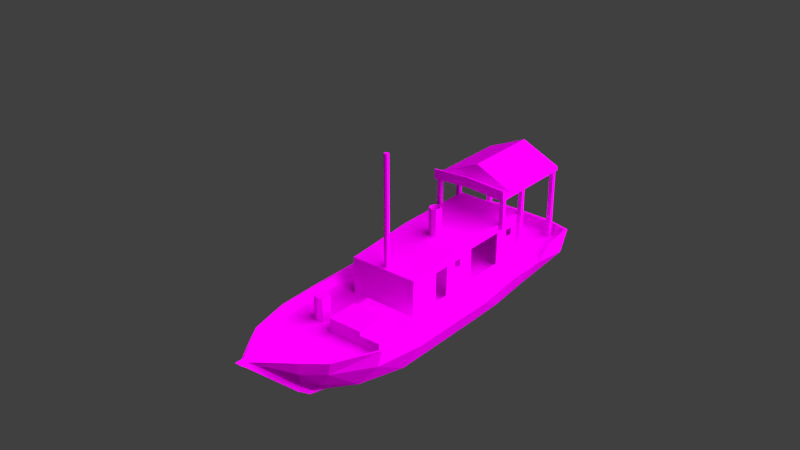 # Source: Lancha_Catrimani.blend  (saved by Blender 2.79.0; exported with 4.5.12 LTS)
import bpy
from mathutils import Matrix  # noqa: F401  (used for matrix-valued properties, if any)

bpy.ops.wm.read_factory_settings(use_empty=True)
scene = bpy.context.scene
scene.name = 'Scene'

# ---- collections
col_collection_1 = bpy.data.collections.new('Collection 1'); scene.collection.children.link(col_collection_1)
col_collection_2 = bpy.data.collections.new('Collection 2'); scene.collection.children.link(col_collection_2)
col_collection_2.hide_render = True
col_collection_2.hide_viewport = True

# ---- images (referenced by path relative to the original .blend; pixels are not part of the script)
import os
ASSET_DIR = os.environ.get("B2B_ASSET_DIR", "")  # directory of the original .blend (textures are referenced by path, not embedded)
HERE = os.path.dirname(os.path.abspath(__file__))  # packed textures are extracted next to this script under _unpacked/

def load_image(name, relpath, width, height, colorspace="sRGB"):
    """Load a texture the original file referenced (path relative to the .blend, or extracted next to this script)."""
    p = next((c for c in (os.path.join(HERE, relpath), os.path.join(ASSET_DIR, relpath)) if relpath and os.path.exists(c)), "")
    if p:
        img = bpy.data.images.load(p, check_existing=True)
        img.name = name
    else:  # same state as the original file: an image datablock whose file is absent (Cycles renders it pink)
        img = bpy.data.images.new(name, width, height)
        img.source = "FILE"
        img.filepath = "//" + (relpath or name)
    img.colorspace_settings.name = colorspace
    return img
img_lancha_catrimani_defaultmaterial_albedotransparency_png = load_image('Lancha Catrimani_DefaultMaterial_AlbedoTransparency.png', 'Texturas/LanchaCatrimani.png', 1024, 1024, 'sRGB')

# ---- materials (node trees are filled in below, after node groups)
mat_material = bpy.data.materials.new('Material')
mat_material.alpha_threshold = 0.0
mat_material.roughness = 0.5

# ---- material node trees
mat_material.use_nodes = True; mat_material.node_tree.nodes.clear()
_N = mat_material.node_tree.nodes; _L = mat_material.node_tree.links
n0 = _N.new('ShaderNodeOutputMaterial'); n0.name = 'Material Output'; n0.location = (300, 300)
n1 = _N.new('ShaderNodeBsdfDiffuse'); n1.name = 'Diffuse BSDF'; n1.location = (10, 300)
n2 = _N.new('ShaderNodeTexImage'); n2.name = 'Image Texture'; n2.location = (-190, 355)
n2.width = 140
n2.image = img_lancha_catrimani_defaultmaterial_albedotransparency_png
n3 = _N.new('ShaderNodeMapping'); n3.name = 'Mapping'; n3.location = (-490, 384)
n4 = _N.new('ShaderNodeTexCoord'); n4.name = 'Texture Coordinate'; n4.location = (-690, 367)
_L.new(n1.outputs[0], n0.inputs[0])
_L.new(n2.outputs[0], n1.inputs[0])
_L.new(n3.outputs[0], n2.inputs[0])
_L.new(n4.outputs[2], n3.inputs[0])
n0.is_active_output = True

# ---- world
world_world = bpy.data.worlds.new('World'); scene.world = world_world
world_world.color = (0.05088, 0.05088, 0.05088)
world_world.use_sun_shadow = False
world_world.sun_shadow_jitter_overblur = 0.0
world_world.cycles.sampling_method = 'MANUAL'

# ---- lights
light_sun = bpy.data.lights.new('Sun', 'SUN')
light_sun.transmission_factor = 0.0
light_sun.angle = 1.571
light_sun.energy = 5.0
light_sun.shadow_buffer_clip_start = 0.5
light_sun.shadow_soft_size = 1.0
light_sun.shadow_cascade_max_distance = 1000.0

# ---- meshes
me_plane_002 = bpy.data.meshes.new('Plane.002')
me_plane_002.from_pydata([(0.6587, 2.357, 1.871), (0.7423, 3.455, 1.766), (0.6587, 2.357, 0.4055), (0.7626, 3.475, 1.842), (0.6587, 3.374, 0.4055), (0.7423, 2.005, 1.766), (0.6587, 3.374, 1.871), (0.7626, 1.985, 1.842), (0.7419, 1.964, 1.766), (0.7626, 3.475, 1.766), (0.6587, 3.453, 0.4055), (0.6587, 3.453, 1.871), (0.7423, 2.005, 1.83), (0.7423, 3.455, 1.83), (0.7374, 3.374, 0.4055), (0.7374, 3.374, 1.839), (0.7374, 3.453, 0.4055), (0.7626, 1.721, 1.766), (0.7374, 3.453, 1.839), (0.7374, 1.856, 1.838), (0.7626, 1.756, 1.842), (0.7374, 1.856, 1.164), (0.7626, 1.721, 1.956), (0.7374, 1.777, 1.838), (0.7626, 1.756, 1.956), (0.7419, 1.777, 1.766), (0.7374, 1.777, 1.164), (0.7626, 1.964, 1.766), (0.6587, 1.856, 1.838), (0.6587, 1.856, 1.164), (0.7419, 1.964, 1.829), (0.6587, 1.777, 1.838), (0.7419, 1.777, 1.829), (0.6587, 1.777, 1.164), (0.6587, 2.436, 0.4055), (0.6587, 2.436, 1.871), (0.7374, 2.357, 0.4055), (0.7374, 2.357, 1.839), (0.7374, 2.436, 0.4055), (0.7374, 2.436, 1.839), (0.6585, 0.7841, 1.264), (0.6585, 2.43, 1.264), (0.6585, -0.6185, 1.153), (0.6585, 0.9686, 1.107), (0.6585, 2.026, 1.052), (0.6585, -0.02665, 1.053), (0.6585, 0.6546, 0.8993), (0.6585, 2.179, 0.9011), (0.6585, 0.2858, 1.053), (0.6585, 2.179, 1.052), (0.6585, 0.9686, 0.4693), (0.6585, 2.026, 0.9011), (0.6585, 0.6546, 1.054), (0.6585, 0.2858, 0.468), (0.6585, -0.02665, 0.468), (0.6585, 0.7841, 0.4055), (0.6585, 2.701, 0.4055), (0.6585, -0.6185, 0.4452), (0.6585, 1.754, 0.4693), (0.6585, 1.754, 1.107), (0.6585, 0.5009, 1.054), (0.6585, 0.5009, 0.8993), (0.0804, 0.8592, 1.244), (0.0662, 0.845, 1.779), (0.1137, 0.7788, 1.244), (0.09362, 0.7788, 1.779), (0.0804, 0.6984, 1.244), (0.0662, 0.7126, 1.779), (0.03342, -0.5482, 3.225), (0.03398, -0.5495, 1.148), (0.04696, -0.5155, 3.225), (0.04805, -0.5155, 1.148), (0.0804, 0.8592, 1.779), (0.1137, 0.7788, 1.779), (0.0804, 0.6984, 1.779), (0.03342, -0.4828, 3.225), (0.03398, -0.4815, 1.148), (0.0662, 0.845, 1.28), (0.09362, 0.7788, 1.28), (0.0662, 0.7126, 1.28), (0.6585, 2.43, 0.7881), (1.052, -1.017, 0.4732), (1.109, 2.43, 0.4055), (1.052, 0.7841, 0.4055), (0.5962, 3.581, 0.608), (1.109, 2.701, 0.608), (1.012, 3.476, 0.608), (1.109, -1.017, 0.7868), (0.9782, -1.936, 0.5574), (0.6585, -1.343, 0.7753), (1.045, -1.936, 0.7544), (0.6585, -1.936, 0.7544), (0.6782, -2.8, 0.7044), (0.0, -2.8, 0.7044), (0.4036, -3.192, 0.7847), (0.06541, -3.632, 0.8832), (0.6585, -1.343, 0.8427), (0.6585, -1.936, 0.8217), (0.06541, -3.816, 0.8832), (0.06541, -3.728, 0.9633), (0.06541, -3.912, 0.9633), (0.06541, -2.791, -0.1072), (0.06541, -2.506, -0.3166), (0.06541, -1.998, -0.4322), (0.06541, -3.681, 0.8832), (0.06541, -3.778, 0.9633), (0.4357, -3.098, 0.5404), (0.6656, -2.7, 0.4208), (1.021, -1.94, 0.3324), (0.06541, -2.738, -0.03859), (0.06541, -2.462, -0.2661), (1.148, 2.43, 0.4055), (1.12, 0.7841, 0.2701), (1.147, 2.701, 0.608), (1.05, 3.514, 0.608), (1.12, -1.017, 0.2861), (0.5834, 3.63, 0.608), (0.06541, -3.27, 0.3559), (0.244, -2.899, 0.2078), (0.4009, -2.567, 0.04984), (0.6514, -2.001, -0.1333), (0.7816, -1.036, -0.2709), (0.7972, 0.7591, -0.2668), (0.7255, 2.522, -0.2454), (0.9899, 3.409, 0.1465), (0.4721, 3.501, 0.1455), (0.06541, -3.144, 0.3545), (0.6289, 0.9686, 1.107), (0.6289, 2.026, 1.052), (0.6289, 0.6546, 0.8993), (0.6289, 2.179, 0.9011), (0.6289, -0.5469, 0.4452), (0.6289, 0.2858, 1.053), (0.6289, 2.179, 1.052), (0.6289, 0.9686, 0.4693), (0.6289, 2.026, 0.9011), (0.6289, -0.5469, 1.06), (0.6289, 0.6546, 1.054), (0.6289, 0.2858, 0.468), (0.6289, -0.02665, 0.468), (0.6289, 0.7841, 1.171), (0.6289, 2.377, 1.107), (0.6289, 1.754, 0.4693), (0.6289, 1.754, 1.107), (0.6289, 0.5009, 1.054), (0.6289, 0.5009, 0.8993), (0.6289, -0.02665, 1.053), (0.6585, 2.701, 0.7881), (0.6289, 0.7841, 0.4055), (0.6289, 2.43, 0.4055), (0.6585, 1.607, 0.4055), (1.109, 1.607, 0.4055), (1.148, 1.607, 0.4055), (0.8024, 1.599, -0.2554), (0.4847, -3.174, 0.8269), (0.7718, -2.782, 0.7396), (1.116, 0.8023, 0.6295), (1.045, -1.936, 0.6559), (1.109, -1.017, 0.63), (0.5146, -3.197, 0.8269), (0.8084, -2.792, 0.7395), (1.09, -1.935, 0.6563), (1.155, 0.8023, 0.6295), (1.155, -1.018, 0.6301), (1.116, 1.625, 0.6295), (1.155, 1.625, 0.6295), (0.5962, 3.522, 0.4055), (0.9841, 3.417, 0.4055), (-0.6587, 2.357, 1.871), (-0.7423, 3.455, 1.766), (-0.6587, 2.357, 0.4055), (-0.7626, 3.475, 1.842), (-0.6587, 3.374, 0.4055), (-0.7423, 2.005, 1.766), (-0.6587, 3.374, 1.871), (-0.7626, 1.985, 1.842), (0.0, 3.455, 1.812), (0.0, 3.475, 2.182), (0.0, 1.985, 1.888), (0.0, 2.005, 1.812), (0.0, 1.985, 2.182), (-0.7419, 1.964, 1.766), (-0.7626, 3.475, 1.766), (0.0, 3.475, 1.812), (-0.6587, 3.453, 0.4055), (-0.6587, 3.453, 1.871), (0.0, 1.964, 1.812), (0.0, 3.455, 2.158), (0.0, 2.005, 2.158), (-0.7423, 2.005, 1.83), (-0.7423, 3.455, 1.83), (-0.7374, 3.374, 0.4055), (-0.7374, 3.374, 1.839), (-0.7374, 3.453, 0.4055), (-0.7626, 1.721, 1.766), (-0.7374, 3.453, 1.839), (-0.7626, 1.756, 1.842), (-0.7626, 1.721, 1.956), (-0.7626, 1.756, 1.956), (0.0, 1.721, 1.812), (0.0, 1.756, 1.888), (0.0, 1.721, 2.003), (0.0, 1.756, 2.003), (-0.7419, 1.777, 1.766), (-0.7626, 1.964, 1.766), (-0.6587, 1.856, 1.836), (0.0, 1.777, 1.812), (0.0, 1.964, 1.876), (0.0, 1.777, 1.876), (-0.7419, 1.964, 1.829), (-0.7419, 1.777, 1.829), (-0.6587, 2.436, 0.4055), (-0.6587, 2.436, 1.871), (-0.7374, 2.357, 0.4055), (-0.7374, 2.357, 1.839), (-0.7374, 2.436, 0.4055), (-0.7374, 2.436, 1.839), (0.0, 0.7841, 1.264), (-0.6585, 0.7841, 1.264), (0.0, 2.43, 1.264), (-0.6585, 2.43, 1.264), (0.0, -0.6185, 1.153), (-0.6585, -0.6185, 1.153), (0.0, -0.6185, 0.4452), (-0.6585, 0.7841, 0.4055), (-0.6585, 2.701, 0.4055), (-0.6585, -0.6185, 0.4452), (0.0, 0.8925, 1.244), (0.0, 0.8724, 1.779), (-0.0804, 0.8592, 1.244), (-0.0662, 0.845, 1.779), (-0.1137, 0.7788, 1.244), (-0.09362, 0.7788, 1.779), (-0.0804, 0.6984, 1.244), (-0.0662, 0.7126, 1.779), (0.0, 0.6651, 1.244), (0.0, 0.6852, 1.779), (0.0, -0.5617, 3.225), (0.0, -0.5635, 1.148), (-0.03342, -0.5482, 3.225), (-0.03398, -0.5495, 1.148), (-0.04696, -0.5155, 3.225), (-0.04805, -0.5155, 1.148), (-0.0804, 0.8592, 1.779), (0.0, 0.8925, 1.779), (-0.1137, 0.7788, 1.779), (-0.0804, 0.6984, 1.779), (0.0, 0.6651, 1.779), (-0.03342, -0.4828, 3.225), (-0.03398, -0.4815, 1.148), (0.0, -0.4693, 3.225), (-0.0662, 0.845, 1.28), (0.0, 0.8724, 1.28), (-0.09362, 0.7788, 1.28), (-0.0662, 0.7126, 1.28), (0.0, 0.6852, 1.28), (0.0, -0.4674, 1.148), (-0.6585, 2.43, 0.7881), (0.0, 0.7788, 1.28), (-1.052, -1.017, 0.4732), (-1.109, 2.43, 0.4055), (-1.052, 0.7841, 0.4055), (0.0, 3.592, 0.608), (-0.5962, 3.581, 0.608), (0.0, 2.701, 0.4055), (-1.109, 2.701, 0.608), (-1.012, 3.476, 0.608), (0.0, -1.017, 0.7868), (0.0, -1.017, 0.4732), (-0.9782, -1.936, 0.5574), (0.0, -1.343, 0.7753), (0.0, -1.936, 0.8217), (0.0, -1.936, 0.5574), (-0.6782, -2.8, 0.7044), (-0.4036, -3.192, 0.7847), (-0.06541, -3.632, 0.8832), (0.0, -1.343, 0.8427), (-0.06541, -3.816, 0.8832), (-0.06541, -3.728, 0.9633), (-0.06541, -3.912, 0.9633), (-0.06541, -2.791, -0.1072), (-0.06541, -2.506, -0.3166), (-0.06541, -1.998, -0.4322), (0.0, -0.978, -0.4669), (0.0, 0.7472, -0.4479), (0.0, 2.673, -0.3799), (0.0, 2.96, -0.2407), (-0.06541, -3.681, 0.8832), (-0.06541, -3.778, 0.9633), (-0.4357, -3.098, 0.5404), (-0.6656, -2.7, 0.4208), (-1.021, -1.94, 0.3324), (-0.06541, -2.738, -0.03859), (-0.06541, -2.462, -0.2661), (-1.148, 2.43, 0.4055), (-1.12, 0.7841, 0.2701), (-1.147, 2.701, 0.608), (-1.05, 3.514, 0.608), (-1.12, -1.017, 0.2861), (0.0, 3.642, 0.608), (-0.5834, 3.63, 0.608), (-0.06541, -3.27, 0.3559), (-0.244, -2.899, 0.2078), (-0.4009, -2.567, 0.04984), (-0.6514, -2.001, -0.1333), (-0.7816, -1.036, -0.2709), (-0.7972, 0.7591, -0.2668), (-0.7255, 2.522, -0.2454), (-0.9899, 3.409, 0.1465), (0.0, 3.517, 0.1455), (-0.4721, 3.501, 0.1455), (-0.06541, -3.144, 0.3545), (-0.6289, 0.7841, 1.171), (-0.6289, 2.377, 1.107), (-0.6289, -0.5469, 0.4452), (-0.6289, -0.5469, 1.06), (0.0, 2.43, 0.7881), (-0.6585, 2.701, 0.7881), (-0.6289, 0.7841, 0.4055), (-0.6289, 2.43, 0.4055), (-1.109, 1.607, 0.4055), (0.0, 1.57, -0.4401), (-1.148, 1.607, 0.4055), (-0.8024, 1.599, -0.2554), (-0.4847, -3.174, 0.8269), (-0.7718, -2.782, 0.7396), (-1.116, 0.8023, 0.6295), (-1.045, -1.936, 0.6559), (-1.109, -1.017, 0.63), (-0.5146, -3.197, 0.8269), (-0.8084, -2.792, 0.7395), (-1.09, -1.935, 0.6563), (-1.155, 0.8023, 0.6295), (-1.155, -1.018, 0.6301), (-1.116, 1.625, 0.6295), (-1.155, 1.625, 0.6295), (-0.5962, 3.522, 0.4055), (0.0, 3.533, 0.4055), (-0.9841, 3.417, 0.4055), (0.0, 2.701, 0.7881), (-0.4142, -1.536, 0.5147), (-0.4142, -1.536, 0.9775), (-0.3187, -1.576, 0.5147), (-0.3187, -1.576, 0.9775), (-0.2791, -1.671, 0.5147), (-0.2791, -1.671, 0.9775), (-0.3187, -1.767, 0.5147), (-0.3187, -1.767, 0.9775), (-0.4142, -1.806, 0.5147), (-0.4142, -1.806, 0.9775), (-0.5097, -1.767, 0.5147), (-0.5097, -1.767, 0.9775), (-0.5493, -1.671, 0.5147), (-0.5493, -1.671, 0.9775), (-0.5097, -1.576, 0.5147), (-0.5097, -1.576, 0.9775), (0.0, -1.998, -0.4322), (-0.7374, 1.856, 1.836), (-0.7374, 1.856, 1.164), (-0.7374, 1.777, 1.836), (-0.7374, 1.777, 1.164), (-0.6587, 1.856, 1.164), (-0.6587, 1.777, 1.836), (-0.6587, 1.777, 1.164)], [], [(1, 5, 12, 13), (27, 9, 3, 7), (221, 42, 40, 217), (2, 0, 35, 34), (8, 25, 32, 30), (7, 20, 17, 27), (178, 200, 20, 7), (25, 206, 208, 32), (9, 183, 177, 3), (3, 177, 180, 7), (217, 40, 41, 219), (38, 39, 37, 36), (5, 1, 9, 27), (179, 186, 181, 173), (1, 176, 183, 9), (34, 35, 39, 38), (188, 187, 13, 12), (14, 15, 6, 4), (5, 179, 188, 12), (176, 1, 13, 187), (29, 21, 26, 33), (201, 22, 24, 202), (17, 20, 24, 22), (21, 19, 23, 26), (199, 17, 22, 201), (26, 23, 31, 33), (20, 200, 202, 24), (29, 28, 19, 21), (16, 18, 15, 14), (4, 6, 11, 10), (25, 8, 27, 17), (10, 11, 18, 16), (206, 25, 17, 199), (30, 32, 208, 207), (178, 7, 180), (186, 8, 30, 207), (33, 31, 28, 29), (36, 37, 0, 2), (84, 262, 337, 166), (43, 59, 41, 40), (150, 151, 82, 56), (50, 43, 40, 55), (45, 48, 40, 42), (53, 54, 57, 55), (52, 46, 55, 40), (51, 58, 80, 47), (51, 44, 59, 58), (44, 49, 41, 59), (58, 150, 56, 80), (61, 60, 48, 53), (60, 52, 40, 48), (46, 61, 53, 55), (57, 42, 221, 223), (227, 244, 72, 62), (62, 72, 73, 64), (64, 73, 74, 66), (66, 74, 247, 235), (259, 268, 223, 226), (250, 248, 241, 239), (219, 41, 80, 316), (89, 270, 276, 96), (228, 63, 72, 244), (63, 65, 73, 72), (65, 67, 74, 73), (67, 236, 247, 74), (87, 89, 91, 90), (49, 133, 130, 47), (75, 250, 239, 237), (76, 75, 70, 71), (272, 93, 92, 88), (69, 68, 237, 238), (236, 67, 79, 255), (65, 63, 77, 78), (71, 70, 68, 69), (87, 267, 270, 89), (67, 65, 78, 79), (63, 228, 252, 77), (79, 78, 258), (77, 252, 258), (81, 268, 267, 87), (256, 250, 75, 76), (255, 79, 258), (78, 77, 258), (109, 126, 117, 101), (55, 57, 81, 83), (339, 147, 56, 264), (80, 56, 147), (58, 50, 55, 150), (86, 84, 166, 167), (102, 356, 103), (158, 81, 87), (57, 223, 268, 81), (277, 301, 117, 98), (92, 93, 95, 94), (91, 89, 96, 97), (271, 91, 97), (96, 276, 271, 97), (100, 279, 277, 98), (275, 278, 99, 95), (108, 115, 163, 161), (93, 275, 95), (290, 330, 331, 291), (278, 288, 105, 99), (122, 112, 115, 121), (284, 321, 153, 122), (111, 152, 153, 123), (305, 304, 291, 298), (98, 104, 105, 100), (112, 152, 165, 162), (93, 272, 269, 273), (103, 110, 102), (280, 301, 311, 292), (102, 110, 109, 101), (120, 119, 110, 103), (118, 126, 109), (119, 118, 109, 110), (107, 119, 120, 108), (283, 121, 103), (86, 85, 113, 114), (85, 82, 111, 113), (106, 107, 160, 159), (151, 83, 156, 164), (104, 106, 159, 105), (157, 155, 160, 161), (163, 158, 157, 161), (156, 158, 163, 162), (114, 113, 111), (153, 152, 112, 122), (84, 86, 114, 116), (262, 84, 116, 299), (114, 124, 125, 116), (124, 285, 286, 125), (309, 310, 300, 299), (280, 281, 102, 101), (117, 126, 104, 98), (124, 114, 111, 123), (285, 124, 123), (121, 115, 108, 120), (285, 123, 153, 321), (106, 104, 126, 118), (107, 108, 161, 160), (315, 136, 131, 314), (127, 140, 141, 143), (134, 148, 140, 127), (146, 136, 140, 132), (138, 148, 131, 139), (139, 131, 136, 146), (137, 140, 148, 129), (286, 310, 309), (135, 142, 143, 128), (128, 143, 141, 133), (130, 149, 142, 135), (145, 138, 132, 144), (144, 132, 140, 137), (129, 148, 138, 145), (313, 312, 318, 319), (149, 319, 318, 148), (59, 143, 142, 58), (59, 43, 127, 143), (50, 134, 127, 43), (58, 142, 134, 50), (48, 45, 146, 132), (53, 48, 132, 138), (53, 138, 139, 54), (45, 54, 139, 146), (61, 145, 144, 60), (52, 60, 144, 137), (46, 52, 137, 129), (61, 46, 129, 145), (148, 318, 314, 131), (82, 151, 152, 111), (119, 107, 106, 118), (55, 83, 151, 150), (154, 99, 105, 159), (155, 154, 159, 160), (88, 92, 155, 157), (269, 259, 328, 327), (112, 162, 163, 115), (164, 156, 162, 165), (83, 81, 158, 156), (92, 94, 154, 155), (152, 151, 164, 165), (306, 284, 283, 305), (94, 95, 99, 154), (291, 331, 333, 298), (303, 302, 289, 290), (91, 271, 272, 88), (90, 91, 88, 157), (51, 47, 130, 135), (44, 51, 135, 128), (49, 44, 128, 133), (337, 264, 56, 166), (167, 166, 56, 82), (85, 86, 167, 82), (136, 315, 312, 140), (133, 141, 149, 130), (339, 316, 80, 147), (49, 47, 80, 41), (169, 190, 189, 173), (204, 175, 171, 182), (221, 217, 218, 222), (170, 211, 212, 168), (181, 209, 210, 203), (175, 204, 194, 196), (178, 175, 196, 200), (203, 210, 208, 206), (182, 171, 177, 183), (171, 175, 180, 177), (217, 219, 220, 218), (215, 213, 214, 216), (173, 204, 182, 169), (179, 5, 8, 186), (169, 182, 183, 176), (211, 215, 216, 212), (188, 189, 190, 187), (191, 172, 174, 192), (173, 189, 188, 179), (176, 187, 190, 169), (201, 202, 198, 197), (194, 197, 198, 196), (199, 201, 197, 194), (196, 198, 202, 200), (193, 191, 192, 195), (172, 184, 185, 174), (203, 194, 204, 181), (184, 193, 195, 185), (206, 199, 194, 203), (209, 207, 208, 210), (178, 180, 175), (186, 207, 209, 181), (213, 170, 168, 214), (263, 336, 337, 262), (224, 225, 260, 320), (222, 226, 223, 221), (227, 229, 243, 244), (229, 231, 245, 243), (231, 233, 246, 245), (233, 235, 247, 246), (219, 316, 257, 220), (228, 244, 243, 230), (230, 243, 245, 232), (232, 245, 246, 234), (234, 246, 247, 236), (249, 242, 241, 248), (282, 304, 305), (240, 238, 237, 239), (236, 255, 254, 234), (232, 253, 251, 230), (242, 240, 239, 241), (234, 254, 253, 232), (230, 251, 252, 228), (254, 258, 253), (251, 258, 252), (256, 249, 248, 250), (255, 258, 254), (253, 258, 251), (224, 261, 259, 226), (339, 264, 225, 317), (257, 317, 225), (266, 338, 336, 263), (273, 274, 275, 93), (306, 305, 298, 295), (323, 321, 284, 306), (323, 322, 294, 307), (277, 279, 288, 287), (295, 332, 335, 322), (282, 281, 293), (301, 280, 101, 117), (281, 280, 292, 293), (304, 282, 293, 303), (302, 292, 311), (303, 293, 292, 302), (304, 303, 290, 291), (268, 259, 269, 272), (266, 297, 296, 265), (265, 296, 294, 260), (289, 329, 330, 290), (320, 334, 326, 261), (287, 288, 329, 289), (327, 331, 330, 325), (87, 90, 157, 158), (332, 333, 328, 326), (297, 294, 296), (323, 306, 295, 322), (263, 300, 297, 266), (262, 299, 300, 263), (300, 310, 308, 297), (308, 310, 286, 285), (288, 279, 100, 105), (301, 277, 287, 311), (308, 307, 294, 297), (285, 307, 308), (323, 307, 285, 321), (289, 302, 311, 287), (356, 283, 103), (312, 315, 314, 318), (313, 319, 149, 141), (260, 294, 322, 320), (224, 320, 261), (324, 329, 288, 278), (325, 330, 329, 324), (269, 327, 325, 273), (332, 295, 298, 333), (334, 335, 332, 326), (261, 326, 328, 259), (273, 325, 324, 274), (322, 335, 334, 320), (274, 324, 278, 275), (337, 336, 225, 264), (338, 260, 225, 336), (265, 260, 338, 266), (339, 317, 257, 316), (270, 271, 276), (327, 328, 333, 331), (270, 268, 272, 271), (267, 268, 270), (45, 42, 57, 54), (225, 224, 257), (257, 224, 218, 220), (222, 218, 224, 226), (340, 341, 343, 342), (342, 343, 345, 344), (344, 345, 347, 346), (346, 347, 349, 348), (348, 349, 351, 350), (343, 341, 355, 345), (350, 351, 353, 352), (347, 353, 351, 349), (345, 355, 353, 347), (352, 353, 355, 354), (354, 355, 341, 340), (140, 312, 313, 141), (309, 299, 116, 125), (282, 283, 356), (281, 282, 356), (102, 281, 356), (181, 204, 173), (27, 8, 5), (142, 149, 148, 134), (70, 75, 237, 68), (284, 122, 121, 283), (361, 363, 360, 358), (358, 360, 359, 357), (360, 363, 362, 359), (361, 358, 357, 205), (363, 361, 205, 362), (283, 282, 305), (121, 120, 103), (125, 286, 309)])
_uv = me_plane_002.uv_layers.new(name='UVMap')
_uv.uv.foreach_set('vector', [0.7995, 0.8471, 0.8746, 0.8471, 0.8746, 0.8504, 0.7995, 0.8504, 0.1142, 0.1854, 0.271, 0.1854, 0.271, 0.1933, 0.1164, 0.1933, 0.4355, 0.845, 0.4355, 0.7934, 0.5458, 0.7934, 0.5458, 0.845, 0.9772, 0.8847, 0.9772, 0.9872, 0.9716, 0.9872, 0.9716, 0.8847, 0.879, 0.9454, 0.879, 0.9547, 0.8759, 0.9547, 0.8759, 0.9455, 0.8768, 0.9873, 0.8768, 0.9765, 0.8804, 0.9748, 0.8805, 0.9863, 0.8402, 0.9875, 0.8402, 0.9765, 0.8768, 0.9765, 0.8768, 0.9873, 0.8761, 0.9577, 0.8402, 0.9576, 0.8402, 0.9546, 0.8759, 0.9547, 0.2785, 0.1914, 0.2923, 0.2673, 0.2584, 0.2696, 0.271, 0.1933, 0.271, 0.1933, 0.2584, 0.2696, 0.1361, 0.278, 0.1164, 0.1933, 0.5458, 0.845, 0.5458, 0.7934, 0.6748, 0.7934, 0.6748, 0.845, 0.9772, 0.8847, 0.9772, 0.9872, 0.9716, 0.9872, 0.9716, 0.8847, 0.8746, 0.8471, 0.7995, 0.8471, 0.7982, 0.8458, 0.8773, 0.8458, 0.8803, 0.892, 0.8827, 0.8922, 0.8747, 0.9338, 0.8725, 0.9334, 0.7964, 0.8498, 0.7911, 0.8859, 0.7901, 0.8858, 0.7956, 0.8486, 0.9772, 0.8847, 0.9772, 0.9872, 0.9716, 0.9872, 0.9716, 0.8847, 0.8635, 0.8909, 0.8063, 0.8869, 0.7995, 0.8504, 0.8746, 0.8504, 0.9772, 0.8847, 0.9772, 0.9872, 0.9716, 0.9872, 0.9716, 0.8847, 0.8782, 0.85, 0.8803, 0.892, 0.8635, 0.8909, 0.8746, 0.8504, 0.7911, 0.8859, 0.7964, 0.8498, 0.7995, 0.8504, 0.8063, 0.8869, 0.9473, 0.9243, 0.9473, 0.931, 0.954, 0.931, 0.954, 0.9243, 0.8402, 0.9694, 0.8765, 0.9694, 0.8765, 0.9711, 0.8402, 0.9711, 0.877, 0.9604, 0.8785, 0.9641, 0.8781, 0.9695, 0.8765, 0.9694, 0.9406, 0.931, 0.9406, 0.9873, 0.9473, 0.9873, 0.9473, 0.931, 0.8402, 0.9603, 0.877, 0.9604, 0.8765, 0.9694, 0.8402, 0.9694, 0.9473, 0.931, 0.9473, 0.9873, 0.954, 0.9873, 0.954, 0.931, 0.8768, 0.9765, 0.8402, 0.9765, 0.8402, 0.9711, 0.8765, 0.9711, 0.9606, 0.931, 0.9606, 0.9873, 0.9673, 0.9873, 0.9673, 0.931, 0.9772, 0.8847, 0.9772, 0.9872, 0.9716, 0.9872, 0.9716, 0.8847, 0.9772, 0.8847, 0.9772, 0.9872, 0.9716, 0.9872, 0.9716, 0.8847, 0.8814, 0.9775, 0.8814, 0.9863, 0.8805, 0.9863, 0.8804, 0.9748, 0.9772, 0.8847, 0.9772, 0.9872, 0.9716, 0.9872, 0.9716, 0.8847, 0.8402, 0.9576, 0.8761, 0.9577, 0.877, 0.9604, 0.8402, 0.9603, 0.8759, 0.9455, 0.8759, 0.9547, 0.8402, 0.9546, 0.8402, 0.9457, 0.1061, 0.2801, 0.1164, 0.1933, 0.1361, 0.278, 0.8402, 0.9426, 0.876, 0.9424, 0.8759, 0.9455, 0.8402, 0.9457, 0.954, 0.931, 0.954, 0.9873, 0.9606, 0.9873, 0.9606, 0.931, 0.9772, 0.8847, 0.9772, 0.9872, 0.9716, 0.9872, 0.9716, 0.8847, 0.8552, 0.1955, 0.8569, 0.1701, 0.8771, 0.1704, 0.8754, 0.1958, 0.7119, 0.7709, 0.7734, 0.7691, 0.8196, 0.7783, 0.6977, 0.7835, 0.725, 0.4621, 0.7251, 0.4012, 0.8362, 0.4012, 0.8728, 0.4621, 0.7119, 0.7221, 0.7119, 0.7709, 0.6977, 0.7835, 0.6977, 0.7162, 0.6342, 0.767, 0.6587, 0.767, 0.6977, 0.7835, 0.5878, 0.7748, 0.6587, 0.7211, 0.6342, 0.7211, 0.5878, 0.7193, 0.6977, 0.7162, 0.6876, 0.767, 0.6876, 0.7549, 0.6977, 0.7162, 0.6977, 0.7835, 0.7915, 0.7548, 0.7751, 0.7279, 0.8173, 0.7462, 0.8014, 0.7544, 0.7915, 0.7548, 0.7917, 0.7648, 0.7734, 0.7691, 0.7751, 0.7279, 0.7917, 0.7648, 0.8019, 0.7644, 0.8196, 0.7783, 0.7734, 0.7691, 0.7751, 0.7279, 0.7605, 0.7209, 0.8354, 0.7197, 0.8173, 0.7462, 0.6755, 0.7549, 0.6755, 0.767, 0.6587, 0.767, 0.6587, 0.7211, 0.6755, 0.767, 0.6876, 0.767, 0.6977, 0.7835, 0.6587, 0.767, 0.6876, 0.7549, 0.6755, 0.7549, 0.6587, 0.7211, 0.6977, 0.7162, 0.38, 0.7934, 0.4355, 0.7934, 0.4355, 0.845, 0.38, 0.845, 0.9558, 0.7307, 0.9526, 0.7892, 0.9443, 0.7891, 0.9445, 0.7302, 0.9445, 0.7302, 0.9443, 0.7891, 0.9355, 0.7896, 0.9331, 0.7302, 0.9331, 0.7302, 0.9355, 0.7896, 0.9263, 0.7908, 0.9216, 0.7306, 0.9216, 0.7306, 0.9263, 0.7908, 0.9167, 0.7929, 0.9099, 0.7316, 0.3691, 0.694, 0.3678, 0.5509, 0.4218, 0.5509, 0.4232, 0.6402, 0.9915, 0.7069, 0.9898, 0.7086, 0.9874, 0.7086, 0.9857, 0.707, 0.6748, 0.845, 0.6748, 0.7934, 0.7121, 0.7934, 0.7121, 0.845, 0.1926, 0.8066, 0.1918, 0.9243, 0.1781, 0.9131, 0.1828, 0.8201, 0.9524, 0.7911, 0.9443, 0.7912, 0.9443, 0.7891, 0.9526, 0.7892, 0.9443, 0.7912, 0.9356, 0.7919, 0.9355, 0.7896, 0.9443, 0.7891, 0.9356, 0.7919, 0.9267, 0.7931, 0.9263, 0.7908, 0.9355, 0.7896, 0.9267, 0.7931, 0.9175, 0.7954, 0.9167, 0.7929, 0.9263, 0.7908, 0.2478, 0.7273, 0.1926, 0.8066, 0.08673, 0.8109, 0.08772, 0.7449, 0.9289, 0.9031, 0.9356, 0.9031, 0.9356, 0.9876, 0.9289, 0.9876, 0.9915, 0.7045, 0.9915, 0.7069, 0.9857, 0.707, 0.9858, 0.7045, 0.8477, 0.7156, 0.9857, 0.7166, 0.9857, 0.719, 0.8477, 0.7181, 0.2422, 0.5521, 0.123, 0.5532, 0.1221, 0.4609, 0.241, 0.419, 0.8477, 0.7205, 0.9856, 0.7214, 0.9856, 0.7238, 0.8477, 0.723, 0.9921, 0.8226, 0.9921, 0.8309, 0.9341, 0.8309, 0.9341, 0.8226, 0.9921, 0.8392, 0.9921, 0.8475, 0.9341, 0.8475, 0.9341, 0.8392, 0.8477, 0.7181, 0.9857, 0.719, 0.9856, 0.7214, 0.8477, 0.7205, 0.2478, 0.7273, 0.2478, 0.9228, 0.1918, 0.9243, 0.1926, 0.8066, 0.9921, 0.8309, 0.9921, 0.8392, 0.9341, 0.8392, 0.9341, 0.8309, 0.9921, 0.8475, 0.9921, 0.8558, 0.9341, 0.8558, 0.9341, 0.8475, 0.9199, 0.8867, 0.9141, 0.8808, 0.9241, 0.8766, 0.9141, 0.8725, 0.9199, 0.8666, 0.9241, 0.8766, 0.3031, 0.7375, 0.3031, 0.9228, 0.2478, 0.9228, 0.2478, 0.7273, 0.8477, 0.7132, 0.9857, 0.7142, 0.9857, 0.7166, 0.8477, 0.7156, 0.9282, 0.8867, 0.9199, 0.8867, 0.9241, 0.8766, 0.9141, 0.8808, 0.9141, 0.8725, 0.9241, 0.8766, 0.9055, 0.8928, 0.9055, 0.9276, 0.9, 0.9331, 0.9002, 0.8927, 0.6138, 0.462, 0.4234, 0.4616, 0.3694, 0.4078, 0.6139, 0.4089, 0.7333, 0.845, 0.7333, 0.7934, 0.7634, 0.7934, 0.7634, 0.845, 0.8173, 0.7462, 0.8354, 0.7197, 0.8358, 0.7459, 0.7751, 0.7279, 0.7119, 0.7221, 0.6977, 0.7162, 0.7605, 0.7209, 0.8568, 0.2133, 0.8552, 0.1955, 0.8754, 0.1958, 0.8771, 0.2124, 0.9001, 0.8733, 0.8966, 0.843, 0.9007, 0.843, 0.2755, 0.7273, 0.3031, 0.7375, 0.2478, 0.7273, 0.4234, 0.4616, 0.4218, 0.5509, 0.3678, 0.5509, 0.3694, 0.4078, 0.8934, 0.9765, 0.8919, 0.9329, 0.9, 0.9331, 0.8974, 0.9761, 0.1221, 0.4609, 0.123, 0.5532, 0.007117, 0.5455, 0.06796, 0.4988, 0.08673, 0.8109, 0.1926, 0.8066, 0.1828, 0.8201, 0.09652, 0.8204, 0.07121, 0.9382, 0.08673, 0.8109, 0.09652, 0.8204, 0.1828, 0.8201, 0.1781, 0.9131, 0.07121, 0.9382, 0.09652, 0.8204, 0.8951, 0.9783, 0.8952, 0.9783, 0.8934, 0.9765, 0.8974, 0.9761, 0.8885, 0.9918, 0.8903, 0.984, 0.8985, 0.986, 0.8966, 0.9938, 0.2556, 0.1173, 0.3801, 0.1111, 0.38, 0.1575, 0.2563, 0.1611, 0.123, 0.5532, 0.00729, 0.5633, 0.007117, 0.5455, 0.1531, 0.1293, 0.1406, 0.1723, 0.2563, 0.1611, 0.2556, 0.1173, 0.8903, 0.984, 0.8911, 0.9809, 0.8992, 0.9829, 0.8985, 0.986, 0.6198, 0.0365, 0.6231, 0.1089, 0.3801, 0.1111, 0.3775, 0.03595, 0.6181, 0.01207, 0.7292, 0.01312, 0.7331, 0.03805, 0.6198, 0.0365, 0.8452, 0.1272, 0.7342, 0.1272, 0.7331, 0.03805, 0.8576, 0.0394, 0.3775, 0.03595, 0.2473, 0.05452, 0.2556, 0.1173, 0.3801, 0.1111, 0.8974, 0.9761, 0.9039, 0.9731, 0.8992, 0.9829, 0.8951, 0.9783, 0.6231, 0.1089, 0.7342, 0.1272, 0.7366, 0.1574, 0.6256, 0.1574, 0.123, 0.5532, 0.2422, 0.5521, 0.2435, 0.6852, 0.1239, 0.6455, 0.9007, 0.843, 0.9037, 0.8722, 0.9001, 0.8733, 0.8924, 0.8926, 0.8919, 0.9329, 0.8866, 0.9274, 0.8872, 0.8927, 0.9001, 0.8733, 0.9037, 0.8722, 0.9055, 0.8928, 0.9002, 0.8927, 0.2473, 0.05452, 0.171, 0.07923, 0.1851, 0.0366, 0.2477, 0.01418, 0.1262, 0.1005, 0.09319, 0.1203, 0.148, 0.06729, 0.171, 0.07923, 0.1262, 0.1005, 0.148, 0.06729, 0.1851, 0.0366, 0.1531, 0.1293, 0.171, 0.07923, 0.2473, 0.05452, 0.2556, 0.1173, 0.3854, 0.00951, 0.3775, 0.03595, 0.2477, 0.01418, 0.8841, 0.2474, 0.8845, 0.2141, 0.8881, 0.2139, 0.8881, 0.2488, 0.9476, 0.2236, 0.9476, 0.2353, 0.944, 0.2353, 0.944, 0.2236, 0.09927, 0.1454, 0.1531, 0.1293, 0.1406, 0.1723, 0.08591, 0.1841, 0.8326, 0.2819, 0.8315, 0.2469, 0.8538, 0.2477, 0.8537, 0.2828, 0.0206, 0.1917, 0.09927, 0.1454, 0.08591, 0.1841, 0.007625, 0.2025, 0.8117, 0.2868, 0.83, 0.3239, 0.8264, 0.3242, 0.8074, 0.2865, 0.8097, 0.2473, 0.814, 0.2475, 0.8117, 0.2868, 0.8074, 0.2865, 0.83, 0.1703, 0.814, 0.2475, 0.8097, 0.2473, 0.8264, 0.1701, 0.9915, 0.1545, 0.8817, 0.1545, 0.8452, 0.1272, 0.7331, 0.03805, 0.7342, 0.1272, 0.6231, 0.1089, 0.6198, 0.0365, 0.9083, 0.2348, 0.9081, 0.2165, 0.9125, 0.2153, 0.9125, 0.2358, 0.9066, 0.2153, 0.9066, 0.2408, 0.902, 0.2402, 0.9018, 0.2153, 0.6804, 0.1853, 0.662, 0.2616, 0.5782, 0.248, 0.6026, 0.172, 0.662, 0.2616, 0.4977, 0.4016, 0.4995, 0.3496, 0.5782, 0.248, 0.5032, 0.2433, 0.428, 0.2428, 0.409, 0.1653, 0.5059, 0.1653, 0.8924, 0.8926, 0.8929, 0.8734, 0.9001, 0.8733, 0.9002, 0.8927, 0.9, 0.9331, 0.9055, 0.9276, 0.9039, 0.9731, 0.8974, 0.9761, 0.9773, 0.09226, 0.9915, 0.1545, 0.8452, 0.1272, 0.8576, 0.0394, 0.878, 0.02125, 0.9773, 0.09226, 0.8576, 0.0394, 0.3775, 0.03595, 0.3801, 0.1111, 0.2556, 0.1173, 0.2473, 0.05452, 0.878, 0.02125, 0.8576, 0.0394, 0.7331, 0.03805, 0.7292, 0.01312, 0.09927, 0.1454, 0.0206, 0.1917, 0.09319, 0.1203, 0.1262, 0.1005, 0.1531, 0.1293, 0.2556, 0.1173, 0.2563, 0.1611, 0.1406, 0.1723, 0.5496, 0.9324, 0.482, 0.9324, 0.482, 0.8994, 0.5496, 0.8994, 0.4005, 0.935, 0.4104, 0.9384, 0.3247, 0.935, 0.3582, 0.935, 0.4005, 0.9007, 0.4104, 0.8972, 0.4104, 0.9384, 0.4005, 0.935, 0.454, 0.9321, 0.482, 0.9324, 0.4104, 0.9384, 0.4372, 0.9321, 0.4372, 0.9006, 0.4104, 0.8972, 0.482, 0.8994, 0.454, 0.9006, 0.454, 0.9006, 0.482, 0.8994, 0.482, 0.9324, 0.454, 0.9321, 0.4174, 0.9321, 0.4104, 0.9384, 0.4104, 0.8972, 0.4174, 0.9238, 0.4995, 0.3496, 0.428, 0.2428, 0.5032, 0.2433, 0.3436, 0.9239, 0.3582, 0.9007, 0.3582, 0.935, 0.3436, 0.932, 0.3436, 0.932, 0.3582, 0.935, 0.3247, 0.935, 0.3354, 0.932, 0.3354, 0.9239, 0.3219, 0.8972, 0.3582, 0.9007, 0.3436, 0.9239, 0.4256, 0.9238, 0.4372, 0.9006, 0.4372, 0.9321, 0.4256, 0.9321, 0.4256, 0.9321, 0.4372, 0.9321, 0.4104, 0.9384, 0.4174, 0.9321, 0.4174, 0.9238, 0.4104, 0.8972, 0.4372, 0.9006, 0.4256, 0.9238, 0.7068, 0.935, 0.6212, 0.9384, 0.6212, 0.8972, 0.7097, 0.8972, 0.4699, 0.6279, 0.4699, 0.4831, 0.6595, 0.4831, 0.6595, 0.6279, 0.9289, 0.9031, 0.9356, 0.9031, 0.9356, 0.9876, 0.9289, 0.9876, 0.9356, 0.9031, 0.9356, 0.9876, 0.9289, 0.9876, 0.9289, 0.9031, 0.9356, 0.9876, 0.9289, 0.9876, 0.9289, 0.9031, 0.9356, 0.9031, 0.9356, 0.9876, 0.9289, 0.9876, 0.9289, 0.9031, 0.9356, 0.9031, 0.9356, 0.9031, 0.9356, 0.9876, 0.9289, 0.9876, 0.9289, 0.9031, 0.9289, 0.9876, 0.9289, 0.9031, 0.9356, 0.9031, 0.9356, 0.9876, 0.9356, 0.9876, 0.9289, 0.9876, 0.9289, 0.9031, 0.9356, 0.9031, 0.9289, 0.9876, 0.9289, 0.9031, 0.9356, 0.9031, 0.9356, 0.9876, 0.9356, 0.9876, 0.9289, 0.9876, 0.9289, 0.9031, 0.9356, 0.9031, 0.9356, 0.9031, 0.9356, 0.9876, 0.9289, 0.9876, 0.9289, 0.9031, 0.9289, 0.9876, 0.9289, 0.9031, 0.9356, 0.9031, 0.9356, 0.9876, 0.9356, 0.9031, 0.9356, 0.9876, 0.9289, 0.9876, 0.9289, 0.9031, 0.6595, 0.6279, 0.6595, 0.4831, 0.8128, 0.4831, 0.8128, 0.6279, 0.8896, 0.249, 0.8896, 0.2139, 0.8932, 0.2139, 0.8932, 0.249, 0.171, 0.07923, 0.1531, 0.1293, 0.09927, 0.1454, 0.1262, 0.1005, 0.6138, 0.462, 0.6139, 0.4089, 0.7251, 0.4012, 0.725, 0.4621, 0.9476, 0.1915, 0.9485, 0.2213, 0.9457, 0.223, 0.944, 0.1915, 0.9478, 0.1707, 0.9476, 0.1915, 0.944, 0.1915, 0.9444, 0.1701, 0.8657, 0.2139, 0.8657, 0.2505, 0.8604, 0.2501, 0.8552, 0.2144, 0.7905, 0.3014, 0.7849, 0.2622, 0.8008, 0.2622, 0.8013, 0.3014, 0.6231, 0.1089, 0.6256, 0.1574, 0.38, 0.1575, 0.3801, 0.1111, 0.923, 0.2502, 0.923, 0.2151, 0.9266, 0.2151, 0.9266, 0.2502, 0.8315, 0.2469, 0.8379, 0.1701, 0.8538, 0.1701, 0.8538, 0.2477, 0.9541, 0.1736, 0.953, 0.1941, 0.9476, 0.1915, 0.9478, 0.1707, 0.9491, 0.236, 0.9528, 0.2359, 0.9528, 0.2455, 0.9491, 0.2455, 0.6198, 0.0365, 0.6181, 0.01207, 0.3854, 0.00951, 0.3775, 0.03595, 0.953, 0.1941, 0.9541, 0.2179, 0.9485, 0.2213, 0.9476, 0.1915, 0.2556, 0.1173, 0.2563, 0.1611, 0.38, 0.1575, 0.3801, 0.1111, 0.171, 0.07923, 0.1262, 0.1005, 0.09927, 0.1454, 0.1531, 0.1293, 0.08673, 0.8109, 0.07121, 0.9382, 0.03061, 0.9301, 0.05911, 0.7521, 0.08772, 0.7449, 0.08673, 0.8109, 0.05911, 0.7521, 0.0738, 0.7438, 0.9356, 0.9031, 0.9356, 0.9876, 0.9289, 0.9876, 0.9289, 0.9031, 0.9356, 0.9031, 0.9356, 0.9876, 0.9289, 0.9876, 0.9289, 0.9031, 0.9356, 0.9031, 0.9356, 0.9876, 0.9289, 0.9876, 0.9289, 0.9031, 0.9851, 0.5511, 0.8727, 0.5511, 0.8728, 0.4621, 0.9837, 0.4706, 0.9695, 0.4182, 0.9837, 0.4706, 0.8728, 0.4621, 0.8362, 0.4012, 0.9215, 0.1815, 0.9215, 0.2146, 0.9018, 0.2123, 0.9019, 0.1701, 0.7684, 0.3666, 0.6936, 0.3666, 0.6936, 0.2872, 0.7684, 0.2872, 0.3354, 0.932, 0.3247, 0.935, 0.3219, 0.8972, 0.3354, 0.9239, 0.7333, 0.845, 0.7121, 0.845, 0.7121, 0.7934, 0.7333, 0.7934, 0.8019, 0.7644, 0.8014, 0.7544, 0.8173, 0.7462, 0.8196, 0.7783, 0.7941, 0.9255, 0.7946, 0.9222, 0.869, 0.9325, 0.8685, 0.9358, 0.1271, 0.3728, 0.1281, 0.3647, 0.2813, 0.3436, 0.2824, 0.3514, 0.4355, 0.7934, 0.5458, 0.7934, 0.5458, 0.845, 0.4355, 0.845, 0.9716, 0.8847, 0.9772, 0.8847, 0.9772, 0.9872, 0.9716, 0.9872, 0.8013, 0.9454, 0.8045, 0.9455, 0.8044, 0.9547, 0.8013, 0.9547, 0.8035, 0.9873, 0.7999, 0.9863, 0.7999, 0.9748, 0.8035, 0.9765, 0.8402, 0.9875, 0.8035, 0.9873, 0.8035, 0.9765, 0.8402, 0.9765, 0.8043, 0.9577, 0.8044, 0.9547, 0.8402, 0.9546, 0.8402, 0.9576, 0.289, 0.3444, 0.2813, 0.3436, 0.2584, 0.2696, 0.2923, 0.2673, 0.2813, 0.3436, 0.1281, 0.3647, 0.1361, 0.278, 0.2584, 0.2696, 0.5458, 0.7934, 0.6748, 0.7934, 0.6748, 0.845, 0.5458, 0.845, 0.9716, 0.8847, 0.9772, 0.8847, 0.9772, 0.9872, 0.9716, 0.9872, 0.8685, 0.9358, 0.871, 0.9375, 0.7926, 0.9266, 0.7941, 0.9255, 0.8803, 0.892, 0.8782, 0.85, 0.8805, 0.8499, 0.8827, 0.8922, 0.7914, 0.9224, 0.7905, 0.9234, 0.7901, 0.8858, 0.7911, 0.8859, 0.9716, 0.8847, 0.9772, 0.8847, 0.9772, 0.9872, 0.9716, 0.9872, 0.8635, 0.8909, 0.869, 0.9325, 0.7946, 0.9222, 0.8063, 0.8869, 0.9716, 0.8847, 0.9772, 0.8847, 0.9772, 0.9872, 0.9716, 0.9872, 0.8725, 0.9334, 0.869, 0.9325, 0.8635, 0.8909, 0.8803, 0.892, 0.7911, 0.8859, 0.8063, 0.8869, 0.7946, 0.9222, 0.7914, 0.9224, 0.8402, 0.9694, 0.8402, 0.9711, 0.8038, 0.9711, 0.8038, 0.9694, 0.8033, 0.9604, 0.8038, 0.9694, 0.8022, 0.9695, 0.8018, 0.9641, 0.8402, 0.9603, 0.8402, 0.9694, 0.8038, 0.9694, 0.8033, 0.9604, 0.8035, 0.9765, 0.8038, 0.9711, 0.8402, 0.9711, 0.8402, 0.9765, 0.9716, 0.8847, 0.9772, 0.8847, 0.9772, 0.9872, 0.9716, 0.9872, 0.9716, 0.8847, 0.9772, 0.8847, 0.9772, 0.9872, 0.9716, 0.9872, 0.7989, 0.9775, 0.7999, 0.9748, 0.7999, 0.9863, 0.7989, 0.9863, 0.9716, 0.8847, 0.9772, 0.8847, 0.9772, 0.9872, 0.9716, 0.9872, 0.8402, 0.9576, 0.8402, 0.9603, 0.8033, 0.9604, 0.8043, 0.9577, 0.8045, 0.9455, 0.8402, 0.9457, 0.8402, 0.9546, 0.8044, 0.9547, 0.1061, 0.2801, 0.1361, 0.278, 0.1281, 0.3647, 0.8402, 0.9426, 0.8402, 0.9457, 0.8045, 0.9455, 0.8043, 0.9424, 0.9716, 0.8847, 0.9772, 0.8847, 0.9772, 0.9872, 0.9716, 0.9872, 0.8785, 0.1878, 0.8987, 0.1875, 0.9004, 0.213, 0.8802, 0.2133, 0.6138, 0.64, 0.8727, 0.64, 0.8362, 0.7009, 0.725, 0.7009, 0.4355, 0.845, 0.38, 0.845, 0.38, 0.7934, 0.4355, 0.7934, 0.9558, 0.7307, 0.9671, 0.7315, 0.9609, 0.7903, 0.9526, 0.7892, 0.9671, 0.7315, 0.9785, 0.7327, 0.9698, 0.7926, 0.9609, 0.7903, 0.9785, 0.7327, 0.9899, 0.7344, 0.9794, 0.7977, 0.9698, 0.7926, 0.8994, 0.7327, 0.9099, 0.7316, 0.9167, 0.7929, 0.9064, 0.7976, 0.6748, 0.7934, 0.7121, 0.7934, 0.7121, 0.845, 0.6748, 0.845, 0.9524, 0.7911, 0.9526, 0.7892, 0.9609, 0.7903, 0.9605, 0.7924, 0.9605, 0.7924, 0.9609, 0.7903, 0.9698, 0.7926, 0.969, 0.7948, 0.969, 0.7948, 0.9698, 0.7926, 0.9794, 0.7977, 0.9771, 0.7995, 0.9084, 0.7995, 0.9064, 0.7976, 0.9167, 0.7929, 0.9175, 0.7954, 0.8477, 0.7108, 0.8478, 0.7083, 0.9857, 0.7094, 0.9857, 0.7118, 0.2477, 0.01418, 0.2473, 0.05452, 0.3775, 0.03595, 0.8478, 0.7059, 0.8478, 0.7034, 0.9858, 0.7045, 0.9857, 0.707, 0.9921, 0.8226, 0.9341, 0.8226, 0.9341, 0.8143, 0.9921, 0.8143, 0.9921, 0.8725, 0.9341, 0.8725, 0.9341, 0.8642, 0.9921, 0.8642, 0.8478, 0.7083, 0.8478, 0.7059, 0.9857, 0.707, 0.9857, 0.7094, 0.9921, 0.8808, 0.9341, 0.8808, 0.9341, 0.8725, 0.9921, 0.8725, 0.9921, 0.8642, 0.9341, 0.8642, 0.9341, 0.8558, 0.9921, 0.8558, 0.9341, 0.8808, 0.9241, 0.8766, 0.9341, 0.8725, 0.9282, 0.8666, 0.9241, 0.8766, 0.9199, 0.8666, 0.8477, 0.7132, 0.8477, 0.7108, 0.9857, 0.7118, 0.9857, 0.7142, 0.9282, 0.8867, 0.9241, 0.8766, 0.9341, 0.8808, 0.9341, 0.8725, 0.9241, 0.8766, 0.9282, 0.8666, 0.6138, 0.64, 0.6138, 0.6931, 0.3691, 0.694, 0.4232, 0.6402, 0.7333, 0.7934, 0.7634, 0.7934, 0.7634, 0.845, 0.7333, 0.845, 0.3487, 0.7462, 0.3275, 0.7462, 0.3275, 0.7162, 0.8801, 0.1701, 0.9004, 0.171, 0.8987, 0.1875, 0.8785, 0.1878, 0.1239, 0.6455, 0.06903, 0.6087, 0.00729, 0.5633, 0.123, 0.5532, 0.6198, 0.0365, 0.3775, 0.03595, 0.3801, 0.1111, 0.6231, 0.1089, 0.7331, 0.03805, 0.7292, 0.01312, 0.6181, 0.01207, 0.6198, 0.0365, 0.7331, 0.03805, 0.7342, 0.1272, 0.8452, 0.1272, 0.8576, 0.0394, 0.8934, 0.9765, 0.8952, 0.9783, 0.8911, 0.9809, 0.8874, 0.9732, 0.6231, 0.1089, 0.6256, 0.1574, 0.7366, 0.1574, 0.7342, 0.1272, 0.8924, 0.843, 0.8929, 0.8734, 0.8894, 0.8722, 0.8919, 0.9329, 0.8924, 0.8926, 0.9002, 0.8927, 0.9, 0.9331, 0.8929, 0.8734, 0.8924, 0.8926, 0.8872, 0.8927, 0.8894, 0.8722, 0.2473, 0.05452, 0.2477, 0.01418, 0.1851, 0.0366, 0.171, 0.07923, 0.1262, 0.1005, 0.148, 0.06729, 0.09319, 0.1203, 0.171, 0.07923, 0.1851, 0.0366, 0.148, 0.06729, 0.1262, 0.1005, 0.2473, 0.05452, 0.171, 0.07923, 0.1531, 0.1293, 0.2556, 0.1173, 0.3678, 0.5509, 0.3691, 0.694, 0.2435, 0.6852, 0.2422, 0.5521, 0.873, 0.2153, 0.8771, 0.2139, 0.8771, 0.2488, 0.8734, 0.2487, 0.9528, 0.2353, 0.9491, 0.2353, 0.9491, 0.2236, 0.9528, 0.2236, 0.09927, 0.1454, 0.08591, 0.1841, 0.1406, 0.1723, 0.1531, 0.1293, 0.7809, 0.1502, 0.8017, 0.1495, 0.8015, 0.1846, 0.7791, 0.1853, 0.0206, 0.1917, 0.007625, 0.2025, 0.08591, 0.1841, 0.09927, 0.1454, 0.8785, 0.2146, 0.8826, 0.2139, 0.8826, 0.2525, 0.8789, 0.2526, 0.2478, 0.7273, 0.08772, 0.7449, 0.08524, 0.7279, 0.2439, 0.7001, 0.9708, 0.1701, 0.9714, 0.2477, 0.9671, 0.2477, 0.9671, 0.1701, 0.9915, 0.1545, 0.8452, 0.1272, 0.8817, 0.1545, 0.7331, 0.03805, 0.6198, 0.0365, 0.6231, 0.1089, 0.7342, 0.1272, 0.9142, 0.2163, 0.9184, 0.2153, 0.9184, 0.2358, 0.914, 0.2346, 0.938, 0.2405, 0.9332, 0.2406, 0.9333, 0.2157, 0.938, 0.2151, 0.409, 0.1653, 0.428, 0.2428, 0.3435, 0.2504, 0.3304, 0.1731, 0.3435, 0.2504, 0.428, 0.2428, 0.4995, 0.3496, 0.4977, 0.4016, 0.8911, 0.9809, 0.8952, 0.9783, 0.8951, 0.9783, 0.8992, 0.9829, 0.8919, 0.9329, 0.8934, 0.9765, 0.8874, 0.9732, 0.8866, 0.9274, 0.9773, 0.09226, 0.8576, 0.0394, 0.8452, 0.1272, 0.9915, 0.1545, 0.878, 0.02125, 0.8576, 0.0394, 0.9773, 0.09226, 0.7331, 0.03805, 0.8576, 0.0394, 0.878, 0.02125, 0.7292, 0.01312, 0.09927, 0.1454, 0.1262, 0.1005, 0.09319, 0.1203, 0.0206, 0.1917, 0.8966, 0.843, 0.8967, 0.7786, 0.9007, 0.843, 0.6212, 0.9384, 0.5496, 0.9324, 0.5496, 0.8994, 0.6212, 0.8972, 0.7068, 0.935, 0.7097, 0.8972, 0.7771, 0.9024, 0.7742, 0.9401, 0.9004, 0.249, 0.8967, 0.249, 0.8967, 0.2139, 0.9004, 0.2139, 0.6138, 0.64, 0.725, 0.7009, 0.6138, 0.6931, 0.9592, 0.2016, 0.9555, 0.2015, 0.9572, 0.1701, 0.96, 0.1718, 0.9593, 0.2224, 0.9559, 0.223, 0.9555, 0.2015, 0.9592, 0.2016, 0.7905, 0.3014, 0.8013, 0.3014, 0.8017, 0.3375, 0.796, 0.3383, 0.6256, 0.1574, 0.6231, 0.1089, 0.3801, 0.1111, 0.38, 0.1575, 0.9317, 0.2502, 0.9281, 0.2502, 0.9281, 0.2151, 0.9317, 0.2151, 0.7791, 0.1853, 0.8015, 0.1846, 0.8008, 0.2622, 0.7849, 0.2622, 0.9656, 0.2195, 0.9593, 0.2224, 0.9592, 0.2016, 0.9645, 0.199, 0.944, 0.2455, 0.944, 0.2359, 0.9476, 0.236, 0.9476, 0.2455, 0.9645, 0.199, 0.9592, 0.2016, 0.96, 0.1718, 0.9656, 0.1752, 0.9851, 0.5511, 0.9836, 0.6316, 0.8727, 0.64, 0.8727, 0.5511, 0.9694, 0.684, 0.8362, 0.7009, 0.8727, 0.64, 0.9836, 0.6316, 0.9425, 0.2032, 0.923, 0.2144, 0.923, 0.1723, 0.9425, 0.1701, 0.7333, 0.7934, 0.7333, 0.845, 0.7121, 0.845, 0.7121, 0.7934, 0.1918, 0.9243, 0.07121, 0.9382, 0.1781, 0.9131, 0.8672, 0.2533, 0.8672, 0.214, 0.8715, 0.2139, 0.8715, 0.2532, 0.1918, 0.9243, 0.253, 0.972, 0.07885, 0.9815, 0.07121, 0.9382, 0.2478, 0.9228, 0.253, 0.972, 0.1918, 0.9243, 0.6342, 0.767, 0.5878, 0.7748, 0.5878, 0.7193, 0.6342, 0.7211, 0.3275, 0.7162, 0.4778, 0.7162, 0.3487, 0.7462, 0.3487, 0.7462, 0.4778, 0.7162, 0.4778, 0.7835, 0.3487, 0.7835, 0.5878, 0.7748, 0.4778, 0.7835, 0.4778, 0.7162, 0.5878, 0.7193, 0.3494, 0.4977, 0.2791, 0.4977, 0.2791, 0.4819, 0.3494, 0.4819, 0.3494, 0.4819, 0.2791, 0.4819, 0.2791, 0.4662, 0.3494, 0.4662, 0.3494, 0.4662, 0.2791, 0.4662, 0.2791, 0.4505, 0.3494, 0.4505, 0.3494, 0.4505, 0.2791, 0.4505, 0.2791, 0.4348, 0.3494, 0.4348, 0.3494, 0.4348, 0.2791, 0.4348, 0.2791, 0.4191, 0.3494, 0.4191, 0.2523, 0.3766, 0.268, 0.3766, 0.2791, 0.3877, 0.2412, 0.3877, 0.3494, 0.4191, 0.2791, 0.4191, 0.2791, 0.4034, 0.3494, 0.4034, 0.2412, 0.4034, 0.2791, 0.4034, 0.268, 0.4145, 0.2523, 0.4145, 0.2412, 0.3877, 0.2791, 0.3877, 0.2791, 0.4034, 0.2412, 0.4034, 0.3494, 0.4034, 0.2791, 0.4034, 0.2791, 0.3877, 0.3494, 0.3877, 0.3494, 0.5134, 0.2791, 0.5134, 0.2791, 0.4977, 0.3494, 0.4977, 0.7684, 0.2872, 0.6936, 0.2872, 0.6936, 0.1925, 0.7684, 0.1925, 0.5032, 0.2433, 0.5059, 0.1653, 0.6026, 0.172, 0.5782, 0.248, 0.8924, 0.843, 0.8967, 0.7786, 0.8966, 0.843, 0.8929, 0.8734, 0.8924, 0.843, 0.8966, 0.843, 0.9001, 0.8733, 0.8929, 0.8734, 0.8966, 0.843, 0.8747, 0.9338, 0.8745, 0.9349, 0.8725, 0.9334, 0.8804, 0.8488, 0.8805, 0.8499, 0.8782, 0.85, 0.3582, 0.9007, 0.3219, 0.8972, 0.4104, 0.8972, 0.4005, 0.9007, 0.9898, 0.7028, 0.9915, 0.7045, 0.9858, 0.7045, 0.9875, 0.7028, 0.6181, 0.01207, 0.6198, 0.0365, 0.3775, 0.03595, 0.3854, 0.00951, 0.9473, 0.9243, 0.954, 0.9243, 0.954, 0.931, 0.9473, 0.931, 0.9473, 0.931, 0.954, 0.931, 0.954, 0.9873, 0.9473, 0.9873, 0.954, 0.931, 0.9606, 0.931, 0.9606, 0.9873, 0.954, 0.9873, 0.9406, 0.931, 0.9473, 0.931, 0.9473, 0.9873, 0.9406, 0.9873, 0.9606, 0.931, 0.9673, 0.931, 0.9673, 0.9873, 0.9606, 0.9873, 0.3854, 0.00951, 0.2477, 0.01418, 0.3775, 0.03595, 0.3775, 0.03595, 0.2473, 0.05452, 0.2477, 0.01418, 0.5782, 0.248, 0.4995, 0.3496, 0.5032, 0.2433])
me_plane_002.materials.append(mat_material)
me_plane_002.use_remesh_preserve_volume = False
me_plane_002.use_remesh_preserve_attributes = False
me_plane_002.use_mirror_vertex_groups = False
me_plane_002.update()
me_plane_000 = bpy.data.meshes.new('Plane.000')
me_plane_000.from_pydata([(0.8638, 3.091, 2.398), (0.9733, 4.53, 2.315), (0.8638, 3.091, 0.5317), (1.0, 4.557, 2.415), (0.8638, 4.425, 0.5317), (0.9733, 2.629, 2.315), (0.8638, 4.425, 2.398), (1.0, 2.602, 2.415), (0.9728, 2.575, 2.315), (1.0, 4.557, 2.315), (0.8638, 4.528, 0.5317), (0.8638, 4.528, 2.398), (0.9733, 2.629, 2.4), (0.9733, 4.53, 2.4), (0.9669, 4.425, 0.5317), (0.9669, 4.425, 2.398), (0.9669, 4.528, 0.5317), (1.0, 2.257, 2.315), (0.9669, 4.528, 2.398), (1.0, 2.257, 2.415), (0.9669, 2.433, 2.398), (1.0, 2.302, 2.415), (0.9669, 2.433, 1.526), (1.0, 2.257, 2.565), (0.9669, 2.33, 2.398), (1.0, 2.302, 2.565), (0.9728, 2.33, 2.315), (0.9669, 2.33, 1.526), (1.0, 2.602, 2.315), (0.8638, 2.433, 2.398), (1.0, 2.302, 2.315), (0.8638, 2.433, 1.526), (0.9728, 2.575, 2.399), (0.8638, 2.33, 2.398), (0.9728, 2.33, 2.399), (0.8638, 2.33, 1.526), (0.8638, 3.194, 0.5317), (0.8638, 3.194, 2.398), (0.9669, 3.091, 0.5317), (0.9669, 3.091, 2.398), (0.9669, 3.194, 0.5317), (0.9669, 3.194, 2.398), (0.8635, 1.028, 1.657), (0.8635, 3.186, 1.657), (0.8635, -0.811, 1.511), (0.8635, 1.27, 1.452), (0.8635, 2.657, 1.379), (0.8635, -0.03495, 1.381), (0.8635, 0.8583, 1.179), (0.8635, 2.858, 1.182), (0.8635, -0.5433, 1.083), (0.8635, 0.3748, 1.381), (0.8635, 2.858, 1.379), (0.8635, 1.27, 0.6154), (0.8635, 2.657, 1.182), (0.8635, -0.5433, 1.28), (0.8635, 0.8583, 1.381), (0.8635, 0.3748, 0.6138), (0.8635, -0.03495, 0.6138), (0.8635, 1.028, 0.5317), (0.8635, 3.186, 0.5317), (0.3999, -0.811, 1.283), (0.8635, -0.811, 0.5837), (0.8635, 2.3, 0.6154), (0.8635, 2.3, 1.452), (0.8635, 0.6568, 1.381), (0.8635, 0.6568, 1.179), (0.8635, -0.3413, 1.083), (0.8635, -0.3413, 1.28), (0.09947, -0.811, 1.283), (0.09947, -0.811, 0.9831), (0.3999, -0.811, 0.9831), (0.09947, -0.7899, 0.9831), (0.3999, -0.7899, 0.9831), (0.09947, -0.7899, 1.283), (0.3999, -0.7899, 1.283), (0.1054, 1.127, 1.631), (0.08681, 1.108, 2.333), (0.1491, 1.021, 1.631), (0.1228, 1.021, 2.333), (0.1054, 0.9158, 1.631), (0.08681, 0.9344, 2.333), (0.04382, -0.7188, 4.229), (0.04455, -0.7205, 1.506), (0.06158, -0.676, 4.229), (0.06301, -0.676, 1.506), (0.1054, 1.127, 2.333), (0.1491, 1.021, 2.333), (0.1054, 0.9158, 2.333), (0.04382, -0.6331, 4.229), (0.04455, -0.6314, 1.506), (0.08681, 1.108, 1.678), (0.1228, 1.021, 1.678), (0.08681, 0.9344, 1.678), (0.8635, 3.186, 1.033), (1.455, -0.811, 0.5837), (1.455, 3.186, 0.5317), (1.455, 1.028, 0.5317), (0.7818, 4.696, 0.7973), (0.8635, 3.541, 0.5317), (1.455, 3.541, 0.7973), (1.327, 4.558, 0.7973), (0.8635, -1.334, 1.032), (1.455, -1.334, 1.032), (1.455, -1.334, 0.6204), (0.8635, -1.334, 0.6204), (1.371, -2.538, 0.7309), (1.455, -1.761, 1.017), (0.8635, -1.761, 1.017), (1.371, -2.538, 0.9892), (0.8635, -2.538, 0.9892), (0.8635, -2.538, 0.7309), (1.192, -3.214, 0.8273), (1.003, -3.671, 0.9237), (0.0, -3.671, 0.9237), (0.6263, -4.186, 1.029), (0.08577, -4.762, 1.158), (0.8635, -1.761, 1.105), (0.8635, -2.538, 1.077), (0.08577, -5.004, 1.158), (0.08577, -4.888, 1.263), (0.08577, -5.13, 1.263), (0.08577, -3.659, -0.1406), (0.08577, -3.286, -0.4152), (0.08577, -2.925, -0.5283), (0.08577, -2.62, -0.5668), (0.08577, -1.805, -0.5933), (0.4686, -1.282, -0.5713), (0.5651, -0.6329, -0.5724), (0.6098, 0.9798, -0.5465), (0.6175, 2.89, -0.5197), (0.5628, 3.484, -0.4573), (0.3256, 3.881, -0.2732), (0.08577, -4.828, 1.158), (0.08577, -4.954, 1.263), (0.6656, -4.217, 1.029), (1.051, -3.685, 0.9236), (1.241, -3.226, 0.8273), (1.42, -2.543, 0.7309), (0.08577, -3.59, -0.0506), (0.08577, -3.228, -0.3489), (0.08577, -2.885, -0.4631), (0.08577, -2.624, -0.4944), (1.505, -0.811, 0.5837), (1.505, 3.186, 0.5317), (1.505, 1.028, 0.5317), (1.505, 3.541, 0.7973), (1.377, 4.608, 0.7973), (1.505, -1.334, 0.6204), (1.505, -1.761, 0.654), (1.377, 4.559, 0.5237), (0.765, 4.76, 0.7973), (0.717, 4.723, 0.5002), (0.08577, -3.989, 0.1769), (0.08577, -3.828, 0.1857), (0.08577, -4.288, 0.4667), (0.08577, -4.732, 0.8849), (0.477, -4.063, 0.678), (0.2831, -3.879, 0.3095), (0.7593, -3.604, 0.5266), (0.5257, -3.489, 0.1323), (0.9785, -3.157, 0.3951), (0.704, -3.063, -0.04393), (1.193, -2.609, 0.2429), (0.8542, -2.624, -0.1748), (0.9909, -1.876, -0.3177), (1.309, -1.867, 0.1358), (1.025, -1.359, -0.3552), (1.349, -1.371, 0.112), (1.045, -0.7599, -0.3465), (1.368, -0.7851, 0.1209), (1.045, 0.9954, -0.3498), (1.368, 1.012, 0.1111), (1.028, 3.042, -0.3217), (1.368, 3.193, 0.1263), (0.9698, 3.852, -0.1499), (1.298, 4.47, 0.192), (0.5148, 4.245, -0.04527), (0.6191, 4.591, 0.1908), (0.08577, -4.561, 0.884), (0.08577, -4.122, 0.4649), (0.8246, 1.27, 1.452), (0.8246, 2.657, 1.379), (0.8246, -0.03495, 1.381), (0.8246, 0.8583, 1.179), (0.8246, 2.858, 1.182), (0.8246, -0.5433, 1.083), (0.8246, 0.3748, 1.381), (0.8246, 2.858, 1.379), (0.8246, 1.27, 0.6154), (0.8246, 2.657, 1.182), (0.8246, -0.5433, 1.28), (0.8246, 0.8583, 1.381), (0.8246, 0.3748, 0.6138), (0.8246, -0.03495, 0.6138), (0.8246, 1.028, 1.535), (0.8246, 3.117, 1.452), (0.8246, -0.7171, 0.5837), (0.8246, 2.3, 0.6154), (0.8246, 2.3, 1.452), (0.8246, 0.6568, 1.381), (0.8246, 0.6568, 1.179), (0.8246, -0.3413, 1.083), (0.8246, -0.3413, 1.28), (0.8246, -0.7171, 1.39), (0.8246, 3.472, 0.5317), (0.8635, 3.541, 1.033), (0.8246, 1.028, 0.5317), (0.8246, 3.186, 0.5317), (0.8635, 2.107, 0.5317), (1.455, 2.107, 0.5317), (0.6474, 2.059, -0.5363), (1.505, 2.107, 0.5317), (1.052, 2.097, -0.3348), (1.368, 2.102, 0.1187), (0.8246, 2.107, 0.5317), (0.6355, -4.162, 1.084), (1.012, -3.647, 0.9698), (1.201, -3.19, 0.9103), (1.464, -0.7872, 0.8176), (1.464, 1.052, 0.8254), (1.371, -2.538, 0.86), (1.455, -1.334, 0.8261), (0.6748, -4.193, 1.084), (1.06, -3.661, 0.9697), (1.25, -3.202, 0.9103), (1.43, -2.537, 0.8607), (1.514, -0.7872, 0.8176), (1.514, 1.052, 0.8254), (1.514, -1.761, 0.8351), (1.514, -1.334, 0.8262), (1.464, 2.131, 0.8254), (1.514, 2.131, 0.8254), (1.455, -1.761, 0.8351), (0.7818, 4.696, 0.5317), (1.455, 3.541, 0.5317), (1.327, 4.558, 0.5317), (0.8246, 3.151, 0.9919), (0.8246, 3.472, 0.9919), (-0.8638, 3.091, 2.398), (-0.9733, 4.53, 2.315), (-0.8638, 3.091, 0.5317), (-1.0, 4.557, 2.415), (-0.8638, 4.425, 0.5317), (-0.9733, 2.629, 2.315), (-0.8638, 4.425, 2.398), (-1.0, 2.602, 2.415), (0.0, 4.53, 2.376), (0.0, 4.557, 2.476), (0.0, 2.602, 2.476), (0.0, 2.629, 2.376), (0.0, 4.557, 2.861), (0.0, 2.602, 2.861), (-0.9728, 2.575, 2.315), (-1.0, 4.557, 2.315), (0.0, 4.557, 2.376), (-0.8638, 4.528, 0.5317), (-0.8638, 4.528, 2.398), (0.0, 2.575, 2.376), (0.0, 4.53, 2.83), (0.0, 2.629, 2.83), (-0.9733, 2.629, 2.4), (-0.9733, 4.53, 2.4), (-0.9669, 4.425, 0.5317), (-0.9669, 4.425, 2.398), (-0.9669, 4.528, 0.5317), (-1.0, 2.257, 2.315), (-0.9669, 4.528, 2.398), (-1.0, 2.257, 2.415), (-0.9669, 2.433, 2.398), (-1.0, 2.302, 2.415), (-0.9669, 2.433, 1.526), (-1.0, 2.257, 2.565), (-0.9669, 2.33, 2.398), (-1.0, 2.302, 2.565), (0.0, 2.257, 2.376), (0.0, 2.257, 2.476), (0.0, 2.302, 2.476), (0.0, 2.257, 2.626), (0.0, 2.302, 2.626), (-0.9728, 2.33, 2.315), (-0.9669, 2.33, 1.526), (0.0, 2.302, 2.376), (0.0, 2.602, 2.376), (-1.0, 2.602, 2.315), (-0.8638, 2.433, 2.398), (-1.0, 2.302, 2.315), (-0.8638, 2.433, 1.526), (0.0, 2.33, 2.376), (0.0, 2.575, 2.46), (0.0, 2.33, 2.46), (-0.9728, 2.575, 2.399), (-0.8638, 2.33, 2.398), (-0.9728, 2.33, 2.399), (-0.8638, 2.33, 1.526), (-0.8638, 3.194, 0.5317), (-0.8638, 3.194, 2.398), (-0.9669, 3.091, 0.5317), (-0.9669, 3.091, 2.398), (-0.9669, 3.194, 0.5317), (-0.9669, 3.194, 2.398), (0.0, 1.028, 1.657), (-0.8635, 1.028, 1.657), (0.0, 3.186, 1.657), (-0.8635, 3.186, 1.657), (0.0, -0.811, 1.511), (-0.8635, -0.811, 1.511), (-0.8635, 1.27, 1.452), (-0.8635, 2.657, 1.379), (-0.8635, -0.03495, 1.381), (-0.8635, 0.8583, 1.179), (-0.8635, 2.858, 1.182), (0.0, -0.811, 0.5837), (-0.8635, -0.5433, 1.083), (-0.8635, 0.3748, 1.381), (-0.8635, 2.858, 1.379), (-0.8635, 1.27, 0.6154), (-0.8635, 2.657, 1.182), (-0.8635, -0.5433, 1.28), (-0.8635, 0.8583, 1.381), (-0.8635, 0.3748, 0.6138), (-0.8635, -0.03495, 0.6138), (-0.8635, 1.028, 0.5317), (-0.8635, 3.186, 0.5317), (-0.3999, -0.811, 1.283), (-0.8635, -0.811, 0.5837), (-0.8635, 2.3, 0.6154), (-0.8635, 2.3, 1.452), (-0.8635, 0.6568, 1.381), (-0.8635, 0.6568, 1.179), (-0.8635, -0.3413, 1.083), (-0.8635, -0.3413, 1.28), (-0.09947, -0.811, 1.283), (-0.09947, -0.811, 0.9831), (-0.3999, -0.811, 0.9831), (-0.09947, -0.7899, 0.9831), (-0.3999, -0.7899, 0.9831), (-0.09947, -0.7899, 1.283), (-0.3999, -0.7899, 1.283), (0.0, 1.17, 1.631), (0.0, 1.144, 2.333), (-0.1054, 1.127, 1.631), (-0.08681, 1.108, 2.333), (-0.1491, 1.021, 1.631), (-0.1228, 1.021, 2.333), (-0.1054, 0.9158, 1.631), (-0.08681, 0.9344, 2.333), (0.0, 0.8721, 1.631), (0.0, 0.8985, 2.333), (0.0, -0.7366, 4.229), (0.0, -0.739, 1.506), (-0.04382, -0.7188, 4.229), (-0.04455, -0.7205, 1.506), (-0.06158, -0.676, 4.229), (-0.06301, -0.676, 1.506), (-0.1054, 1.127, 2.333), (0.0, 1.17, 2.333), (-0.1491, 1.021, 2.333), (-0.1054, 0.9158, 2.333), (0.0, 0.8721, 2.333), (-0.04382, -0.6331, 4.229), (-0.04455, -0.6314, 1.506), (0.0, -0.6153, 4.229), (-0.08681, 1.108, 1.678), (0.0, 1.144, 1.678), (-0.1228, 1.021, 1.678), (-0.08681, 0.9344, 1.678), (0.0, 0.8985, 1.678), (0.0, -0.6129, 1.506), (0.0, -0.676, 4.229), (-0.8635, 3.186, 1.033), (0.0, 1.021, 1.678), (-1.455, -0.811, 0.5837), (-1.455, 3.186, 0.5317), (-1.455, 1.028, 0.5317), (0.0, 4.71, 0.7973), (-0.7818, 4.696, 0.7973), (-0.8635, 3.541, 0.5317), (0.0, 3.541, 0.5317), (-1.455, 3.541, 0.7973), (-1.327, 4.558, 0.7973), (0.0, -1.334, 1.032), (-1.455, -1.334, 0.6204), (0.0, -1.334, 0.6204), (-1.371, -2.538, 0.7309), (0.0, -1.761, 1.017), (0.0, -2.538, 1.077), (0.0, -2.538, 0.7309), (-1.192, -3.214, 0.8273), (0.0, -3.214, 0.8273), (-1.003, -3.671, 0.9237), (-0.6263, -4.186, 1.029), (-0.08577, -4.762, 1.158), (0.0, -4.762, 1.158), (0.0, -1.761, 1.105), (-0.08577, -5.004, 1.158), (0.0, -5.004, 1.158), (-0.08577, -4.888, 1.263), (0.0, -4.888, 1.263), (-0.08577, -5.13, 1.263), (0.0, -5.13, 1.263), (-0.08577, -3.659, -0.1406), (0.0, -3.659, -0.1406), (-0.08577, -3.286, -0.4152), (0.0, -3.286, -0.4152), (-0.08577, -2.925, -0.5283), (0.0, -2.925, -0.5283), (-0.08577, -2.62, -0.5668), (0.0, -2.62, -0.5668), (-0.08577, -1.805, -0.5933), (0.0, -1.805, -0.5933), (-0.4686, -1.282, -0.5713), (0.0, -1.282, -0.6122), (-0.5651, -0.6329, -0.5724), (0.0, -0.6329, -0.6132), (-0.6098, 0.9798, -0.5465), (0.0, 0.9798, -0.5873), (-0.6175, 2.89, -0.5197), (0.0, 2.89, -0.5606), (-0.5628, 3.484, -0.4573), (0.0, 3.505, -0.4981), (-0.3256, 3.881, -0.2732), (0.0, 3.881, -0.3157), (-0.08577, -4.828, 1.158), (0.0, -4.954, 1.263), (-0.08577, -4.954, 1.263), (-0.6656, -4.217, 1.029), (-1.051, -3.685, 0.9236), (-1.241, -3.226, 0.8273), (-1.42, -2.543, 0.7309), (-0.08577, -3.59, -0.0506), (-0.08577, -3.228, -0.3489), (-0.08577, -2.885, -0.4631), (-0.08577, -2.624, -0.4944), (-1.505, -0.811, 0.5837), (-1.505, 3.186, 0.5317), (-1.505, 1.028, 0.5317), (-1.505, 3.541, 0.7973), (-1.377, 4.608, 0.7973), (-1.505, -1.334, 0.6204), (-1.505, -1.761, 0.654), (-1.377, 4.559, 0.5237), (0.0, 4.776, 0.7973), (-0.765, 4.76, 0.7973), (0.0, 4.742, 0.4937), (-0.717, 4.723, 0.5002), (-0.08577, -3.989, 0.1769), (-0.08577, -3.828, 0.1857), (0.0, -3.984, 0.1726), (-0.08577, -4.288, 0.4667), (-0.08577, -4.732, 0.8849), (-0.477, -4.063, 0.678), (-0.2831, -3.879, 0.3095), (-0.7593, -3.604, 0.5266), (-0.5257, -3.489, 0.1323), (-0.9785, -3.157, 0.3951), (-0.704, -3.063, -0.04393), (-1.193, -2.609, 0.2429), (-0.8542, -2.624, -0.1748), (-0.9909, -1.876, -0.3177), (-1.309, -1.867, 0.1358), (-1.025, -1.359, -0.3552), (-1.349, -1.371, 0.112), (-1.045, -0.7599, -0.3465), (-1.368, -0.7851, 0.1209), (-1.045, 0.9954, -0.3498), (-1.368, 1.012, 0.1111), (-1.028, 3.042, -0.3217), (-1.368, 3.193, 0.1263), (-0.9698, 3.852, -0.1499), (-1.298, 4.47, 0.192), (0.0, 4.321, -0.03039), (0.0, 4.612, 0.1908), (-0.5148, 4.245, -0.04527), (-0.6191, 4.591, 0.1908), (-0.08577, -4.561, 0.884), (-0.08577, -4.122, 0.4649), (0.0, -4.731, 0.8835), (0.0, -4.285, 0.4638), (-0.8246, 1.028, 1.535), (-0.8246, 3.117, 1.452), (-0.8246, -0.7171, 0.5837), (-0.8246, -0.7171, 1.39), (0.0, 3.186, 1.033), (-0.8246, 3.472, 0.5317), (-0.8635, 3.541, 1.033), (-0.8246, 1.028, 0.5317), (-0.8246, 3.186, 0.5317), (-0.8504, -0.03495, 0.6138), (-0.8635, 2.107, 0.5317), (-1.455, 2.107, 0.5317), (0.0, 2.059, -0.5771), (-0.6474, 2.059, -0.5363), (-1.505, 2.107, 0.5317), (-1.052, 2.097, -0.3348), (-1.368, 2.102, 0.1187), (-0.8504, 0.3748, 0.6138), (-0.8246, 2.107, 0.5317), (-0.6355, -4.162, 1.084), (-1.012, -3.647, 0.9698), (-1.201, -3.19, 0.9103), (-1.464, -0.7872, 0.8176), (-1.464, 1.052, 0.8254), (-1.371, -2.538, 0.86), (-1.455, -1.334, 0.8261), (-0.6748, -4.193, 1.084), (-1.06, -3.661, 0.9697), (-1.25, -3.202, 0.9103), (-1.43, -2.537, 0.8607), (-1.514, -0.7872, 0.8176), (-1.514, 1.052, 0.8254), (-1.514, -1.761, 0.8351), (-1.514, -1.334, 0.8262), (-1.464, 2.131, 0.8254), (-1.514, 2.131, 0.8254), (-0.7818, 4.696, 0.5317), (0.0, 4.71, 0.5317), (-1.455, 3.541, 0.5317), (-1.327, 4.558, 0.5317), (0.0, 3.541, 1.033), (-0.8246, 3.151, 0.9919), (-0.8246, 3.472, 0.9919), (-1.448, -1.763, 0.8382), (-1.445, -1.803, 0.6634), (0.0, -1.841, 0.6669), (0.8504, -0.5433, 1.083), (0.8504, -0.5433, 1.28), (0.8504, -0.3413, 1.083), (0.8504, -0.3413, 1.28), (-0.8504, -0.5433, 1.083), (-0.8504, -0.5433, 1.28), (-0.8504, -0.3413, 1.083), (-0.8504, -0.3413, 1.28), (-0.8504, 1.27, 1.452), (-0.8504, 2.3, 1.452), (-0.8504, 1.27, 0.6154), (-0.8504, 2.3, 0.6154), (-0.8504, -0.03495, 1.381), (-0.8504, 0.3748, 1.381), (-0.8504, 0.6568, 1.381), (-0.8504, 0.6568, 1.179), (-0.8504, 2.657, 1.182), (-0.8504, 2.657, 1.379), (-0.8504, 2.858, 1.379), (-0.8504, 2.858, 1.182), (-0.8504, 0.8583, 1.381), (-0.8504, 0.8583, 1.179), (-0.5432, -2.014, 0.6749), (-0.5432, -2.014, 1.282), (-0.4179, -2.066, 0.6749), (-0.4179, -2.066, 1.282), (-0.366, -2.191, 0.6749), (-0.366, -2.191, 1.282), (-0.4179, -2.317, 0.6749), (-0.4179, -2.317, 1.282), (-0.5432, -2.369, 0.6749), (-0.5432, -2.369, 1.282), (-0.6684, -2.317, 0.6749), (-0.6684, -2.317, 1.282), (-0.7203, -2.191, 0.6749), (-0.7203, -2.191, 1.282), (-0.6684, -2.066, 0.6749), (-0.6684, -2.066, 1.282)], [], [(1, 5, 12, 13), (28, 9, 3, 7), (305, 44, 42, 301), (2, 0, 37, 36), (8, 26, 34, 32), (7, 21, 30, 28), (249, 277, 21, 7), (26, 288, 290, 34), (9, 255, 248, 3), (3, 251, 252, 7), (301, 42, 43, 303), (40, 41, 39, 38), (5, 1, 9, 28), (250, 5, 28, 283), (1, 247, 255, 9), (36, 37, 41, 40), (260, 259, 13, 12), (14, 15, 6, 4), (41, 37, 0, 39), (5, 250, 260, 12), (247, 1, 13, 259), (275, 17, 19, 276), (17, 30, 21, 19), (31, 22, 27, 35), (275, 282, 30, 17), (278, 23, 25, 279), (19, 21, 25, 23), (22, 20, 24, 27), (276, 19, 23, 278), (27, 24, 33, 35), (21, 277, 279, 25), (31, 29, 20, 22), (16, 18, 15, 14), (20, 29, 33, 24), (8, 258, 283, 28), (4, 6, 11, 10), (26, 8, 28, 30), (10, 11, 18, 16), (288, 26, 30, 282), (248, 251, 3), (32, 34, 290, 289), (249, 7, 252), (258, 8, 32, 289), (35, 33, 29, 31), (18, 11, 6, 15), (38, 39, 0, 2), (98, 375, 516, 234), (71, 61, 75, 73), (45, 64, 43, 42), (209, 210, 96, 60), (53, 45, 42, 59), (47, 51, 42, 44), (57, 58, 62, 59), (70, 71, 73, 72), (68, 55, 526, 528), (56, 48, 59, 42), (49, 60, 94), (50, 55, 44, 62), (54, 46, 64, 63), (46, 52, 43, 64), (49, 54, 63, 60), (66, 65, 51, 57), (68, 67, 58, 47), (55, 68, 47, 44), (65, 56, 42, 51), (48, 66, 57, 59), (67, 50, 62, 58), (75, 74, 72, 73), (69, 61, 44, 305), (71, 70, 312, 62), (70, 69, 305, 312), (61, 71, 62, 44), (69, 70, 72, 74), (61, 69, 74, 75), (339, 356, 86, 76), (76, 86, 87, 78), (78, 87, 88, 80), (80, 88, 359, 347), (95, 62, 105, 104), (84, 89, 362, 369), (303, 43, 94, 483), (221, 111, 106), (108, 385, 394, 117), (340, 77, 86, 356), (77, 79, 87, 86), (79, 81, 88, 87), (81, 348, 359, 88), (107, 108, 110, 109), (52, 188, 185, 49), (82, 84, 369, 349), (90, 89, 84, 85), (388, 389, 387, 384), (83, 82, 349, 350), (348, 81, 93, 367), (79, 77, 91, 92), (85, 84, 82, 83), (102, 381, 385, 108), (81, 79, 92, 93), (77, 340, 364, 91), (93, 92, 371), (91, 364, 371), (105, 383, 381, 102), (368, 362, 89, 90), (367, 93, 371), (92, 91, 371), (106, 111, 112), (59, 62, 95, 97), (519, 206, 99, 378), (94, 60, 99, 206), (63, 53, 59, 209), (235, 96, 100), (101, 98, 234, 236), (111, 387, 389, 112), (222, 105, 102, 103), (103, 102, 108, 107), (62, 312, 383, 105), (114, 393, 116), (113, 114, 116, 115), (110, 108, 117, 118), (386, 110, 118), (117, 394, 386, 118), (116, 393, 398, 120), (134, 424, 400, 121), (133, 116, 120, 134), (396, 119, 121, 400), (155, 478, 448, 153), (122, 402, 404, 123), (123, 404, 406, 124), (124, 406, 408, 125), (125, 408, 410, 126), (126, 410, 412, 127), (127, 412, 414, 128), (128, 414, 416, 129), (211, 491, 418, 130), (130, 418, 420, 131), (131, 420, 422, 132), (119, 133, 134, 121), (120, 398, 424, 134), (145, 212, 232, 228), (112, 113, 217, 218), (137, 138, 226, 225), (122, 139, 154, 153), (123, 140, 139, 122), (124, 141, 140, 123), (125, 142, 141, 124), (126, 142, 125), (158, 180, 154, 139), (160, 158, 139, 140), (162, 160, 140, 141), (164, 162, 141, 142), (149, 148, 230, 229), (136, 137, 225, 224), (101, 100, 146, 147), (100, 96, 144, 146), (135, 136, 224, 223), (210, 97, 220, 231), (133, 135, 223, 134), (166, 149, 138, 163), (168, 148, 149, 166), (170, 143, 148, 168), (172, 145, 143, 170), (214, 212, 145, 172), (150, 147, 146, 144), (176, 150, 144, 174), (98, 101, 147, 151), (375, 98, 151, 442), (444, 442, 151, 152), (472, 444, 152, 178), (175, 131, 132, 177), (147, 150, 152, 151), (153, 154, 180, 155), (156, 179, 133, 119), (153, 448, 402, 122), (155, 180, 179, 156), (150, 176, 178, 152), (176, 175, 177, 178), (422, 471, 177, 132), (471, 472, 178, 177), (131, 175, 173, 130), (175, 176, 174, 173), (211, 213, 171, 129), (213, 214, 172, 171), (129, 171, 169, 128), (171, 172, 170, 169), (128, 169, 167, 127), (169, 170, 168, 167), (127, 167, 165, 126), (167, 168, 166, 165), (126, 165, 164, 142), (165, 166, 163, 164), (138, 137, 161, 163), (163, 161, 162, 164), (137, 136, 159, 161), (161, 159, 160, 162), (136, 135, 157, 159), (159, 157, 158, 160), (135, 133, 179, 157), (157, 179, 180, 158), (119, 396, 477, 156), (156, 477, 478, 155), (482, 204, 197, 481), (181, 195, 196, 199), (189, 207, 195, 181), (183, 204, 195, 187), (193, 207, 197, 194), (202, 186, 191, 203), (192, 195, 207, 184), (185, 237, 208), (186, 197, 204, 191), (190, 198, 199, 182), (182, 199, 196, 188), (185, 208, 198, 190), (201, 193, 187, 200), (203, 183, 194, 202), (191, 204, 183, 203), (200, 187, 195, 192), (184, 207, 193, 201), (202, 194, 197, 186), (237, 520, 521, 238), (112, 389, 114, 113), (196, 480, 520, 237), (237, 238, 205, 208), (198, 215, 207, 189), (64, 199, 198, 63), (64, 45, 181, 199), (53, 189, 181, 45), (63, 198, 189, 53), (51, 47, 183, 187), (57, 51, 187, 193), (57, 193, 194, 58), (47, 58, 194, 183), (66, 201, 200, 65), (56, 65, 200, 192), (48, 56, 192, 184), (66, 48, 184, 201), (238, 521, 484, 205), (207, 486, 481, 197), (205, 484, 487, 208), (215, 497, 486, 207), (198, 208, 215), (173, 174, 214, 213), (130, 173, 213, 211), (174, 144, 212, 214), (96, 210, 212, 144), (129, 416, 491, 211), (63, 209, 60), (59, 97, 210, 209), (216, 120, 134, 223), (217, 216, 223, 224), (218, 217, 224, 225), (221, 218, 225, 226), (103, 107, 233, 222), (220, 219, 227, 228), (219, 222, 230, 227), (231, 220, 228, 232), (148, 143, 227, 230), (138, 149, 229, 226), (113, 115, 216, 217), (212, 210, 231, 232), (95, 104, 222, 219), (143, 145, 228, 227), (97, 95, 219, 220), (115, 116, 120, 216), (106, 112, 218, 221), (107, 109, 221, 233), (221, 226, 229, 233), (233, 229, 230, 222), (104, 105, 222), (110, 386, 387, 111), (109, 110, 111, 221), (54, 49, 185, 190), (46, 54, 190, 182), (52, 46, 182, 188), (516, 378, 99, 234), (236, 234, 99, 235), (96, 235, 99, 60), (100, 101, 236, 235), (204, 482, 479, 195), (208, 487, 497, 215), (188, 196, 237, 185), (519, 483, 94, 206), (52, 49, 94, 43), (240, 262, 261, 244), (284, 246, 242, 254), (305, 301, 302, 306), (241, 295, 296, 239), (253, 291, 293, 280), (246, 284, 286, 270), (249, 246, 270, 277), (280, 293, 290, 288), (254, 242, 248, 255), (242, 246, 252, 251), (301, 303, 304, 302), (299, 297, 298, 300), (244, 284, 254, 240), (250, 283, 284, 244), (240, 254, 255, 247), (295, 299, 300, 296), (260, 261, 262, 259), (263, 243, 245, 264), (300, 298, 239, 296), (244, 261, 260, 250), (247, 259, 262, 240), (275, 276, 268, 266), (266, 268, 270, 286), (287, 294, 281, 271), (275, 266, 286, 282), (278, 279, 274, 272), (268, 272, 274, 270), (271, 281, 273, 269), (276, 278, 272, 268), (281, 294, 292, 273), (270, 274, 279, 277), (287, 271, 269, 285), (265, 263, 264, 267), (269, 273, 292, 285), (253, 284, 283, 258), (243, 256, 257, 245), (280, 286, 284, 253), (256, 265, 267, 257), (288, 282, 286, 280), (248, 242, 251), (291, 289, 290, 293), (249, 252, 246), (258, 289, 291, 253), (294, 287, 285, 292), (267, 264, 245, 257), (297, 241, 239, 298), (376, 515, 516, 375), (334, 336, 338, 324), (307, 302, 304, 327), (489, 323, 373, 490), (316, 322, 302, 307), (309, 306, 302, 314), (320, 322, 325, 321), (333, 335, 336, 334), (318, 331, 532, 530), (319, 302, 322, 310), (311, 370, 323), (313, 325, 306, 318), (317, 326, 327, 308), (308, 327, 304, 315), (311, 323, 326, 317), (329, 320, 314, 328), (331, 309, 321, 330), (318, 306, 309, 331), (328, 314, 302, 319), (310, 322, 320, 329), (330, 321, 325, 313), (338, 336, 335, 337), (332, 305, 306, 324), (334, 325, 312, 333), (333, 312, 305, 332), (324, 306, 325, 334), (332, 337, 335, 333), (324, 338, 337, 332), (339, 341, 355, 356), (341, 343, 357, 355), (343, 345, 358, 357), (345, 347, 359, 358), (372, 382, 383, 325), (353, 369, 362, 360), (303, 483, 370, 304), (340, 356, 355, 342), (342, 355, 357, 344), (344, 357, 358, 346), (346, 358, 359, 348), (351, 349, 369, 353), (361, 354, 353, 360), (384, 387, 524, 523), (352, 350, 349, 351), (348, 367, 366, 346), (344, 365, 363, 342), (354, 352, 351, 353), (346, 366, 365, 344), (342, 363, 364, 340), (366, 371, 365), (363, 371, 364), (368, 361, 360, 362), (367, 371, 366), (365, 371, 363), (114, 389, 388, 390), (322, 374, 372, 325), (519, 378, 377, 485), (370, 485, 377, 323), (326, 489, 322, 316), (517, 379, 373), (380, 518, 515, 376), (325, 383, 312), (114, 392, 393), (390, 391, 392, 114), (392, 397, 398, 393), (425, 399, 400, 424), (423, 425, 397, 392), (396, 400, 399, 395), (449, 446, 448, 478), (401, 403, 404, 402), (403, 405, 406, 404), (405, 407, 408, 406), (407, 409, 410, 408), (409, 411, 412, 410), (411, 413, 414, 412), (413, 415, 416, 414), (492, 417, 418, 491), (417, 419, 420, 418), (419, 421, 422, 420), (395, 399, 425, 423), (397, 425, 424, 398), (436, 510, 514, 493), (388, 500, 499, 390), (428, 507, 508, 429), (401, 446, 447, 430), (403, 401, 430, 431), (405, 403, 431, 432), (407, 405, 432, 433), (409, 407, 433), (452, 430, 447, 476), (454, 431, 430, 452), (456, 432, 431, 454), (458, 433, 432, 456), (440, 511, 512, 439), (427, 506, 507, 428), (380, 438, 437, 379), (379, 437, 435, 373), (426, 505, 506, 427), (490, 513, 502, 374), (423, 425, 505, 426), (460, 457, 429, 440), (462, 460, 440, 439), (464, 462, 439, 434), (466, 464, 434, 436), (495, 466, 436, 493), (441, 435, 437, 438), (470, 468, 435, 441), (376, 443, 438, 380), (375, 442, 443, 376), (444, 445, 443, 442), (472, 474, 445, 444), (469, 473, 421, 419), (438, 443, 445, 441), (446, 449, 476, 447), (450, 395, 423, 475), (446, 401, 402, 448), (449, 450, 475, 476), (441, 445, 474, 470), (470, 474, 473, 469), (422, 421, 473, 471), (471, 473, 474, 472), (419, 417, 467, 469), (469, 467, 468, 470), (492, 415, 465, 494), (494, 465, 466, 495), (415, 413, 463, 465), (465, 463, 464, 466), (413, 411, 461, 463), (463, 461, 462, 464), (411, 409, 459, 461), (461, 459, 460, 462), (409, 433, 458, 459), (459, 458, 457, 460), (429, 457, 455, 428), (457, 458, 456, 455), (428, 455, 453, 427), (455, 456, 454, 453), (427, 453, 451, 426), (453, 454, 452, 451), (426, 451, 475, 423), (451, 452, 476, 475), (395, 450, 477, 396), (450, 449, 478, 477), (479, 482, 481, 486), (487, 520, 497), (520, 487, 484, 521), (520, 480, 479, 486, 497), (467, 494, 495, 468), (417, 492, 494, 467), (468, 495, 493, 435), (373, 435, 493, 490), (415, 492, 491, 416), (326, 323, 489), (322, 489, 490, 374), (498, 505, 425, 397), (499, 506, 505, 498), (500, 507, 506, 499), (503, 508, 507, 500), (502, 510, 509, 501), (501, 509, 512, 504), (513, 514, 510, 502), (439, 512, 509, 434), (429, 508, 511, 440), (390, 499, 498, 391), (493, 514, 513, 490), (372, 501, 504, 382), (434, 509, 510, 436), (374, 502, 501, 372), (391, 498, 397, 392), (384, 503, 500, 388), (320, 321, 488, 496), (516, 515, 377, 378), (518, 517, 377, 515), (373, 323, 377, 517), (379, 517, 518, 380), (519, 485, 370, 483), (315, 304, 370, 311), (385, 386, 394), (522, 504, 512, 511), (523, 382, 504, 522), (385, 524, 387, 386), (524, 383, 382, 523), (384, 523, 522, 503), (503, 522, 511, 508), (381, 383, 524, 385), (527, 528, 526, 525), (55, 50, 525, 526), (50, 67, 527, 525), (67, 68, 528, 527), (531, 529, 530, 532), (313, 318, 530, 529), (330, 313, 529, 531), (331, 330, 531, 532), (308, 315, 543, 542), (316, 307, 533, 535), (317, 308, 542, 541), (542, 543, 544, 541), (496, 488, 537, 538), (540, 539, 545, 546), (534, 536, 535, 533), (315, 311, 544, 543), (329, 328, 539, 540), (327, 326, 536, 534), (311, 317, 541, 544), (314, 320, 496, 538), (321, 309, 537, 488), (326, 316, 535, 536), (328, 319, 545, 539), (319, 310, 546, 545), (307, 327, 534, 533), (309, 314, 538, 537), (310, 329, 540, 546), (547, 548, 550, 549), (549, 550, 552, 551), (551, 552, 554, 553), (553, 554, 556, 555), (555, 556, 558, 557), (550, 548, 562, 552), (557, 558, 560, 559), (554, 560, 558, 556), (552, 562, 560, 554), (559, 560, 562, 561), (561, 562, 548, 547), (195, 479, 480, 196)])
me_plane_000.use_remesh_preserve_volume = False
me_plane_000.use_remesh_preserve_attributes = False
me_plane_000.use_mirror_vertex_groups = False
me_plane_000.update()

# ---- objects
ob_sun = bpy.data.objects.new('Sun', light_sun)
ob_lancha_catrimani_low_002 = bpy.data.objects.new('Lancha Catrimani low.002', me_plane_002)
ob_lancha_catrimani_high_001 = bpy.data.objects.new('Lancha Catrimani high.001', me_plane_000)

# ---- transforms, parenting, visibility, modifiers, constraints
ob_sun.location = (2.827, 0.1311, 0.891)
ob_sun.rotation_euler = (0.9564, 0.1216, 1.917)
ob_sun.lineart.crease_threshold = 0.0
ob_lancha_catrimani_low_002.location = (0.0, 0.0, 0.0)
ob_lancha_catrimani_low_002.lineart.crease_threshold = 0.0
ob_lancha_catrimani_high_001.location = (0.0, 0.0, 0.0)
ob_lancha_catrimani_high_001.scale = (0.7626, 0.7626, 0.7626)
ob_lancha_catrimani_high_001.lineart.crease_threshold = 0.0

# ---- collection membership
col_collection_1.objects.link(ob_sun)
col_collection_1.objects.link(ob_lancha_catrimani_low_002)
col_collection_2.objects.link(ob_lancha_catrimani_high_001)

# ---- scene / render settings (as saved in the file)
scene.frame_start = 1; scene.frame_end = 1; scene.frame_set(1)
scene.render.engine = 'CYCLES'
scene.render.resolution_percentage = 50
scene.render.dither_intensity = 0.0
scene.cycles.use_denoising = False
scene.cycles.samples = 128
scene.cycles.sampling_pattern = 'TABULATED_SOBOL'
scene.cycles.use_adaptive_sampling = False
scene.cycles.use_light_tree = False
scene.cycles.blur_glossy = 0.0
scene.cycles.sample_clamp_indirect = 0.0
scene.view_settings.view_transform = 'Standard'
bpy.context.view_layer.update()

# ---- added for rendering (the .blend has no active camera): camera
cam_auto = bpy.data.cameras.new('AutoCamera')
cam_auto.lens = 50.0
cam_auto.sensor_width = 36.0
cam_auto.clip_end = 1000.0
ob_auto_camera = bpy.data.objects.new('AutoCamera', cam_auto)
scene.collection.objects.link(ob_auto_camera)
ob_auto_camera.location = (10.5791, -12.8719, 10.271)
ob_auto_camera.rotation_euler = (1.09748, -7.21219e-08, 0.694738)
scene.camera = ob_auto_camera
bpy.context.view_layer.update()
